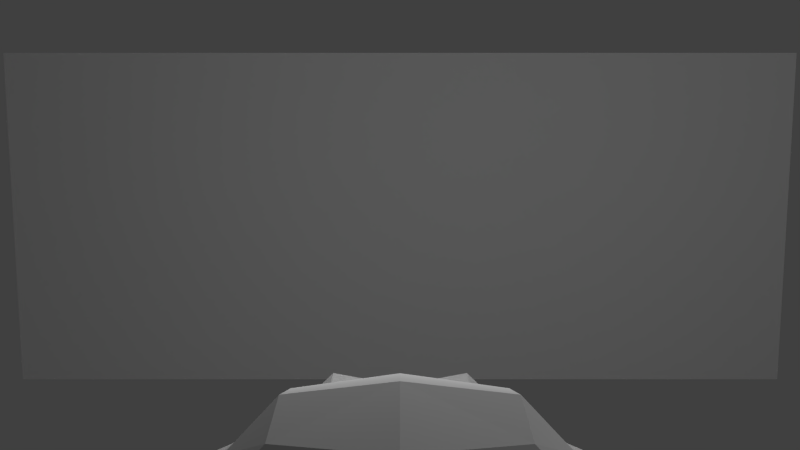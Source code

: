 # Source: quest-city.blend  (saved by Blender 2.59.0; exported with 4.5.12 LTS)
import bpy
from mathutils import Matrix  # noqa: F401  (used for matrix-valued properties, if any)

bpy.ops.wm.read_factory_settings(use_empty=True)
scene = bpy.context.scene
scene.name = 'level1'

# ---- collections
col_collection_1 = bpy.data.collections.new('Collection 1'); scene.collection.children.link(col_collection_1)
col_jewel = bpy.data.collections.new('jewel')  # instanced only; not linked into the scene
col_skybox = bpy.data.collections.new('skybox')  # instanced only; not linked into the scene
col_tiledfloor = bpy.data.collections.new('tiledfloor')  # instanced only; not linked into the scene
col_apartment = bpy.data.collections.new('apartment')  # instanced only; not linked into the scene
col_apartment_1 = bpy.data.collections.new('apartment')  # instanced only; not linked into the scene

# ---- world
world_world = bpy.data.worlds.new('World'); scene.world = world_world
world_world.color = (0.05088, 0.05088, 0.05088)
world_world.use_sun_shadow = False
world_world.sun_shadow_jitter_overblur = 0.0
world_world.cycles.sampling_method = 'MANUAL'
world_world.cycles.sample_map_resolution = 256

# ---- cameras
cam_camera = bpy.data.cameras.new('Camera')
cam_camera.clip_end = 100.0
cam_camera.lens = 35.0
cam_camera.ortho_scale = 7.314
cam_camera.dof.focus_distance = 0.0
cam_camera.dof.aperture_fstop = 128.0
cam_camera_001 = bpy.data.cameras.new('Camera.001')
cam_camera_001.clip_end = 1e+04
cam_camera_001.lens = 35.0
cam_camera_001.dof.focus_distance = 0.0
cam_camera_001.dof.aperture_fstop = 128.0

# ---- lights
light_point = bpy.data.lights.new('Point', 'POINT')
light_point.transmission_factor = 0.0
light_point.energy = 100.0
light_point.shadow_buffer_clip_start = 0.5
light_point.shadow_soft_size = 1.0
light_point.shadow_maximum_resolution = 0.006
light_point.use_absolute_resolution = True
light_point.cycles.use_multiple_importance_sampling = False
light_lamp = bpy.data.lights.new('Lamp', 'POINT')
light_lamp.transmission_factor = 0.0
light_lamp.cutoff_distance = 30.0
light_lamp.energy = 100.0
light_lamp.shadow_buffer_clip_start = 1.001
light_lamp.shadow_soft_size = 1.0
light_lamp.shadow_maximum_resolution = 0.006
light_lamp.use_absolute_resolution = True
light_lamp.cycles.use_multiple_importance_sampling = False

# ---- meshes
me_cube = bpy.data.meshes.new('Cube')
me_cube.from_pydata([(1.0, 1.0, -1.0), (1.0, -1.0, -1.0), (-1.0, -1.0, -1.0), (-1.0, 1.0, -1.0), (1.0, 1.0, 1.0), (1.0, -1.0, 1.0), (-1.0, -1.0, 1.0), (-1.0, 1.0, 1.0)], [], [(0, 1, 2, 3), (4, 7, 6, 5), (0, 4, 5, 1), (1, 5, 6, 2), (2, 6, 7, 3), (4, 0, 3, 7)])
_uv = me_cube.uv_layers.new(name='UVTex')
_uv.uv.foreach_set('vector', [0.0, 0.0, 1.0, 0.0, 1.0, 1.0, 0.0, 1.0, 0.0, 0.0, 1.0, 0.0, 1.0, 1.0, 0.0, 1.0, 0.0, 0.0, 1.0, 0.0, 1.0, 1.0, 0.0, 1.0, 1.0, 0.0, 1.0, 1.0, 0.0, 1.0, 0.0, 2.682e-07, 0.0, 0.0, 1.0, 0.0, 1.0, 1.0, 0.0, 1.0, 0.0, 0.0, 1.0, 0.0, 1.0, 1.0, 0.0, 1.0])
me_cube.use_remesh_preserve_volume = False
me_cube.use_remesh_preserve_attributes = False
me_cube.use_mirror_vertex_groups = False
me_cube.update()
me_cube_001 = bpy.data.meshes.new('Cube.001')
me_cube_001.from_pydata([(1.0, 1.0, -1.0), (1.0, -1.0, -1.0), (-1.0, -1.0, -1.0), (-1.0, 1.0, -1.0), (1.0, 1.0, 1.0), (1.0, -1.0, 1.0), (-1.0, -1.0, 1.0), (-1.0, 1.0, 1.0)], [], [(0, 1, 2, 3), (4, 7, 6, 5), (0, 4, 5, 1), (1, 5, 6, 2), (2, 6, 7, 3), (4, 0, 3, 7)])
me_cube_001.use_remesh_preserve_volume = False
me_cube_001.use_remesh_preserve_attributes = False
me_cube_001.use_mirror_vertex_groups = False
me_cube_001.update()
me_monkey = bpy.data.meshes.new('Monkey')
me_monkey.from_pydata([(0.4375, 0.1641, 0.7656), (-0.4375, 0.1641, 0.7656), (0.5, 0.09375, 0.6875), (-0.5, 0.09375, 0.6875), (0.5469, 0.05469, 0.5781), (-0.5469, 0.05469, 0.5781), (0.3516, -0.02344, 0.6172), (-0.3516, -0.02344, 0.6172), (0.3516, 0.03125, 0.7188), (-0.3516, 0.03125, 0.7188), (0.3516, 0.1328, 0.7812), (-0.3516, 0.1328, 0.7812), (0.2734, 0.1641, 0.7969), (-0.2734, 0.1641, 0.7969), (0.2031, 0.09375, 0.7422), (-0.2031, 0.09375, 0.7422), (0.1562, 0.05469, 0.6484), (-0.1562, 0.05469, 0.6484), (0.07812, 0.2422, 0.6562), (-0.07812, 0.2422, 0.6562), (0.1406, 0.2422, 0.7422), (-0.1406, 0.2422, 0.7422), (0.2422, 0.2422, 0.7969), (-0.2422, 0.2422, 0.7969), (0.2734, 0.3281, 0.7969), (-0.2734, 0.3281, 0.7969), (0.2031, 0.3906, 0.7422), (-0.2031, 0.3906, 0.7422), (0.1562, 0.4375, 0.6484), (-0.1562, 0.4375, 0.6484), (0.3516, 0.5156, 0.6172), (-0.3516, 0.5156, 0.6172), (0.3516, 0.4531, 0.7188), (-0.3516, 0.4531, 0.7188), (0.3516, 0.3594, 0.7812), (-0.3516, 0.3594, 0.7812), (0.4375, 0.3281, 0.7656), (-0.4375, 0.3281, 0.7656), (0.5, 0.3906, 0.6875), (-0.5, 0.3906, 0.6875), (0.5469, 0.4375, 0.5781), (-0.5469, 0.4375, 0.5781), (0.625, 0.2422, 0.5625), (-0.625, 0.2422, 0.5625), (0.5625, 0.2422, 0.6719), (-0.5625, 0.2422, 0.6719), (0.4688, 0.2422, 0.7578), (-0.4688, 0.2422, 0.7578), (0.4766, 0.2422, 0.7734), (-0.4766, 0.2422, 0.7734), (0.4453, 0.3359, 0.7812), (-0.4453, 0.3359, 0.7812), (0.3516, 0.375, 0.8047), (-0.3516, 0.375, 0.8047), (0.2656, 0.3359, 0.8203), (-0.2656, 0.3359, 0.8203), (0.2266, 0.2422, 0.8203), (-0.2266, 0.2422, 0.8203), (0.2656, 0.1562, 0.8203), (-0.2656, 0.1562, 0.8203), (0.3516, 0.2422, 0.8281), (-0.3516, 0.2422, 0.8281), (0.3516, 0.1172, 0.8047), (-0.3516, 0.1172, 0.8047), (0.4453, 0.1562, 0.7812), (-0.4453, 0.1562, 0.7812), (0.0, 0.4297, 0.7422), (0.0, 0.3516, 0.8203), (0.0, -0.6797, 0.7344), (0.0, -0.3203, 0.7812), (0.0, -0.1875, 0.7969), (0.0, -0.7734, 0.7188), (0.0, 0.4062, 0.6016), (0.0, 0.5703, 0.5703), (0.0, 0.8984, -0.5469), (0.0, 0.5625, -0.8516), (0.0, 0.07031, -0.8281), (0.0, -0.3828, -0.3516), (0.2031, -0.1875, 0.5625), (-0.2031, -0.1875, 0.5625), (0.3125, -0.4375, 0.5703), (-0.3125, -0.4375, 0.5703), (0.3516, -0.6953, 0.5703), (-0.3516, -0.6953, 0.5703), (0.3672, -0.8906, 0.5312), (-0.3672, -0.8906, 0.5312), (0.3281, -0.9453, 0.5234), (-0.3281, -0.9453, 0.5234), (0.1797, -0.9688, 0.5547), (-0.1797, -0.9688, 0.5547), (0.0, -0.9844, 0.5781), (0.4375, -0.1406, 0.5312), (-0.4375, -0.1406, 0.5312), (0.6328, -0.03906, 0.5391), (-0.6328, -0.03906, 0.5391), (0.8281, 0.1484, 0.4453), (-0.8281, 0.1484, 0.4453), (0.8594, 0.4297, 0.5938), (-0.8594, 0.4297, 0.5938), (0.7109, 0.4844, 0.625), (-0.7109, 0.4844, 0.625), (0.4922, 0.6016, 0.6875), (-0.4922, 0.6016, 0.6875), (0.3203, 0.7578, 0.7344), (-0.3203, 0.7578, 0.7344), (0.1562, 0.7188, 0.7578), (-0.1562, 0.7188, 0.7578), (0.0625, 0.4922, 0.75), (-0.0625, 0.4922, 0.75), (0.1641, 0.4141, 0.7734), (-0.1641, 0.4141, 0.7734), (0.125, 0.3047, 0.7656), (-0.125, 0.3047, 0.7656), (0.2031, 0.09375, 0.7422), (-0.2031, 0.09375, 0.7422), (0.375, 0.01562, 0.7031), (-0.375, 0.01562, 0.7031), (0.4922, 0.0625, 0.6719), (-0.4922, 0.0625, 0.6719), (0.625, 0.1875, 0.6484), (-0.625, 0.1875, 0.6484), (0.6406, 0.2969, 0.6484), (-0.6406, 0.2969, 0.6484), (0.6016, 0.375, 0.6641), (-0.6016, 0.375, 0.6641), (0.4297, 0.4375, 0.7188), (-0.4297, 0.4375, 0.7188), (0.25, 0.4688, 0.7578), (-0.25, 0.4688, 0.7578), (0.0, -0.7656, 0.7344), (0.1094, -0.7188, 0.7344), (-0.1094, -0.7188, 0.7344), (0.1172, -0.8359, 0.7109), (-0.1172, -0.8359, 0.7109), (0.0625, -0.8828, 0.6953), (-0.0625, -0.8828, 0.6953), (0.0, -0.8906, 0.6875), (0.0, -0.1953, 0.75), (0.0, -0.1406, 0.7422), (0.1016, -0.1484, 0.7422), (-0.1016, -0.1484, 0.7422), (0.125, -0.2266, 0.75), (-0.125, -0.2266, 0.75), (0.08594, -0.2891, 0.7422), (-0.08594, -0.2891, 0.7422), (0.3984, -0.04688, 0.6719), (-0.3984, -0.04688, 0.6719), (0.6172, 0.05469, 0.625), (-0.6172, 0.05469, 0.625), (0.7266, 0.2031, 0.6016), (-0.7266, 0.2031, 0.6016), (0.7422, 0.375, 0.6562), (-0.7422, 0.375, 0.6562), (0.6875, 0.4141, 0.7266), (-0.6875, 0.4141, 0.7266), (0.4375, 0.5469, 0.7969), (-0.4375, 0.5469, 0.7969), (0.3125, 0.6406, 0.8359), (-0.3125, 0.6406, 0.8359), (0.2031, 0.6172, 0.8516), (-0.2031, 0.6172, 0.8516), (0.1016, 0.4297, 0.8438), (-0.1016, 0.4297, 0.8438), (0.125, -0.1016, 0.8125), (-0.125, -0.1016, 0.8125), (0.2109, -0.4453, 0.7109), (-0.2109, -0.4453, 0.7109), (0.25, -0.7031, 0.6875), (-0.25, -0.7031, 0.6875), (0.2656, -0.8203, 0.6641), (-0.2656, -0.8203, 0.6641), (0.2344, -0.9141, 0.6328), (-0.2344, -0.9141, 0.6328), (0.1641, -0.9297, 0.6328), (-0.1641, -0.9297, 0.6328), (0.0, -0.9453, 0.6406), (0.0, 0.04688, 0.7266), (0.0, 0.2109, 0.7656), (0.3281, 0.4766, 0.7422), (-0.3281, 0.4766, 0.7422), (0.1641, 0.1406, 0.75), (-0.1641, 0.1406, 0.75), (0.1328, 0.2109, 0.7578), (-0.1328, 0.2109, 0.7578), (0.1172, -0.6875, 0.7344), (-0.1172, -0.6875, 0.7344), (0.07812, -0.4453, 0.75), (-0.07812, -0.4453, 0.75), (0.0, -0.4453, 0.75), (0.0, -0.3281, 0.7422), (0.09375, -0.2734, 0.7812), (-0.09375, -0.2734, 0.7812), (0.1328, -0.2266, 0.7969), (-0.1328, -0.2266, 0.7969), (0.1094, -0.1328, 0.7812), (-0.1094, -0.1328, 0.7812), (0.03906, -0.125, 0.7812), (-0.03906, -0.125, 0.7812), (0.0, -0.2031, 0.8281), (0.04688, -0.1484, 0.8125), (-0.04688, -0.1484, 0.8125), (0.09375, -0.1562, 0.8125), (-0.09375, -0.1562, 0.8125), (0.1094, -0.2266, 0.8281), (-0.1094, -0.2266, 0.8281), (0.07812, -0.25, 0.8047), (-0.07812, -0.25, 0.8047), (0.0, -0.2891, 0.8047), (0.2578, -0.3125, 0.5547), (-0.2578, -0.3125, 0.5547), (0.1641, -0.2422, 0.7109), (-0.1641, -0.2422, 0.7109), (0.1797, -0.3125, 0.7109), (-0.1797, -0.3125, 0.7109), (0.2344, -0.25, 0.5547), (-0.2344, -0.25, 0.5547), (0.0, -0.875, 0.6875), (0.04688, -0.8672, 0.6875), (-0.04688, -0.8672, 0.6875), (0.09375, -0.8203, 0.7109), (-0.09375, -0.8203, 0.7109), (0.09375, -0.7422, 0.7266), (-0.09375, -0.7422, 0.7266), (0.0, -0.7812, 0.6562), (0.09375, -0.75, 0.6641), (-0.09375, -0.75, 0.6641), (0.09375, -0.8125, 0.6406), (-0.09375, -0.8125, 0.6406), (0.04688, -0.8516, 0.6328), (-0.04688, -0.8516, 0.6328), (0.0, -0.8594, 0.6328), (0.1719, 0.2188, 0.7812), (-0.1719, 0.2188, 0.7812), (0.1875, 0.1562, 0.7734), (-0.1875, 0.1562, 0.7734), (0.3359, 0.4297, 0.7578), (-0.3359, 0.4297, 0.7578), (0.2734, 0.4219, 0.7734), (-0.2734, 0.4219, 0.7734), (0.4219, 0.3984, 0.7734), (-0.4219, 0.3984, 0.7734), (0.5625, 0.3516, 0.6953), (-0.5625, 0.3516, 0.6953), (0.5859, 0.2891, 0.6875), (-0.5859, 0.2891, 0.6875), (0.5781, 0.1953, 0.6797), (-0.5781, 0.1953, 0.6797), (0.4766, 0.1016, 0.7188), (-0.4766, 0.1016, 0.7188), (0.375, 0.0625, 0.7422), (-0.375, 0.0625, 0.7422), (0.2266, 0.1094, 0.7812), (-0.2266, 0.1094, 0.7812), (0.1797, 0.2969, 0.7812), (-0.1797, 0.2969, 0.7812), (0.2109, 0.375, 0.7812), (-0.2109, 0.375, 0.7812), (0.2344, 0.3594, 0.7578), (-0.2344, 0.3594, 0.7578), (0.1953, 0.2969, 0.7578), (-0.1953, 0.2969, 0.7578), (0.2422, 0.125, 0.7578), (-0.2422, 0.125, 0.7578), (0.375, 0.08594, 0.7266), (-0.375, 0.08594, 0.7266), (0.4609, 0.1172, 0.7031), (-0.4609, 0.1172, 0.7031), (0.5469, 0.2109, 0.6719), (-0.5469, 0.2109, 0.6719), (0.5547, 0.2812, 0.6719), (-0.5547, 0.2812, 0.6719), (0.5312, 0.3359, 0.6797), (-0.5312, 0.3359, 0.6797), (0.4141, 0.3906, 0.75), (-0.4141, 0.3906, 0.75), (0.2812, 0.3984, 0.7656), (-0.2812, 0.3984, 0.7656), (0.3359, 0.4062, 0.75), (-0.3359, 0.4062, 0.75), (0.2031, 0.1719, 0.75), (-0.2031, 0.1719, 0.75), (0.1953, 0.2266, 0.75), (-0.1953, 0.2266, 0.75), (0.1094, 0.4609, 0.6094), (-0.1094, 0.4609, 0.6094), (0.1953, 0.6641, 0.6172), (-0.1953, 0.6641, 0.6172), (0.3359, 0.6875, 0.5938), (-0.3359, 0.6875, 0.5938), (0.4844, 0.5547, 0.5547), (-0.4844, 0.5547, 0.5547), (0.6797, 0.4531, 0.4922), (-0.6797, 0.4531, 0.4922), (0.7969, 0.4062, 0.4609), (-0.7969, 0.4062, 0.4609), (0.7734, 0.1641, 0.375), (-0.7734, 0.1641, 0.375), (0.6016, 0.0, 0.4141), (-0.6016, 0.0, 0.4141), (0.4375, -0.09375, 0.4688), (-0.4375, -0.09375, 0.4688), (0.0, 0.8984, 0.2891), (0.0, 0.9844, -0.07812), (0.0, -0.1953, -0.6719), (0.0, -0.4609, 0.1875), (0.0, -0.9766, 0.4609), (0.0, -0.8047, 0.3438), (0.0, -0.5703, 0.3203), (0.0, -0.4844, 0.2812), (0.8516, 0.2344, 0.05469), (-0.8516, 0.2344, 0.05469), (0.8594, 0.3203, -0.04688), (-0.8594, 0.3203, -0.04688), (0.7734, 0.2656, -0.4375), (-0.7734, 0.2656, -0.4375), (0.4609, 0.4375, -0.7031), (-0.4609, 0.4375, -0.7031), (0.7344, -0.04688, 0.07031), (-0.7344, -0.04688, 0.07031), (0.5938, -0.125, -0.1641), (-0.5938, -0.125, -0.1641), (0.6406, -0.007812, -0.4297), (-0.6406, -0.007812, -0.4297), (0.3359, 0.05469, -0.6641), (-0.3359, 0.05469, -0.6641), (0.2344, -0.3516, 0.4062), (-0.2344, -0.3516, 0.4062), (0.1797, -0.4141, 0.2578), (-0.1797, -0.4141, 0.2578), (0.2891, -0.7109, 0.3828), (-0.2891, -0.7109, 0.3828), (0.25, -0.5, 0.3906), (-0.25, -0.5, 0.3906), (0.3281, -0.9141, 0.3984), (-0.3281, -0.9141, 0.3984), (0.1406, -0.7578, 0.3672), (-0.1406, -0.7578, 0.3672), (0.125, -0.5391, 0.3594), (-0.125, -0.5391, 0.3594), (0.1641, -0.9453, 0.4375), (-0.1641, -0.9453, 0.4375), (0.2188, -0.2812, 0.4297), (-0.2188, -0.2812, 0.4297), (0.2109, -0.2266, 0.4688), (-0.2109, -0.2266, 0.4688), (0.2031, -0.1719, 0.5), (-0.2031, -0.1719, 0.5), (0.2109, -0.3906, 0.1641), (-0.2109, -0.3906, 0.1641), (0.2969, -0.3125, -0.2656), (-0.2969, -0.3125, -0.2656), (0.3438, -0.1484, -0.5391), (-0.3438, -0.1484, -0.5391), (0.4531, 0.8672, -0.3828), (-0.4531, 0.8672, -0.3828), (0.4531, 0.9297, -0.07031), (-0.4531, 0.9297, -0.07031), (0.4531, 0.8516, 0.2344), (-0.4531, 0.8516, 0.2344), (0.4609, 0.5234, 0.4297), (-0.4609, 0.5234, 0.4297), (0.7266, 0.4062, 0.3359), (-0.7266, 0.4062, 0.3359), (0.6328, 0.4531, 0.2812), (-0.6328, 0.4531, 0.2812), (0.6406, 0.7031, 0.05469), (-0.6406, 0.7031, 0.05469), (0.7969, 0.5625, 0.125), (-0.7969, 0.5625, 0.125), (0.7969, 0.6172, -0.1172), (-0.7969, 0.6172, -0.1172), (0.6406, 0.75, -0.1953), (-0.6406, 0.75, -0.1953), (0.6406, 0.6797, -0.4453), (-0.6406, 0.6797, -0.4453), (0.7969, 0.5391, -0.3594), (-0.7969, 0.5391, -0.3594), (0.6172, 0.3281, -0.5859), (-0.6172, 0.3281, -0.5859), (0.4844, 0.02344, -0.5469), (-0.4844, 0.02344, -0.5469), (0.8203, 0.3281, -0.2031), (-0.8203, 0.3281, -0.2031), (0.4062, -0.1719, 0.1484), (-0.4062, -0.1719, 0.1484), (0.4297, -0.1953, -0.2109), (-0.4297, -0.1953, -0.2109), (0.8906, 0.4062, -0.2344), (-0.8906, 0.4062, -0.2344), (0.7734, -0.1406, -0.125), (-0.7734, -0.1406, -0.125), (1.039, -0.1016, -0.3281), (-1.039, -0.1016, -0.3281), (1.281, 0.05469, -0.4297), (-1.281, 0.05469, -0.4297), (1.352, 0.3203, -0.4219), (-1.352, 0.3203, -0.4219), (1.234, 0.5078, -0.4219), (-1.234, 0.5078, -0.4219), (1.023, 0.4766, -0.3125), (-1.023, 0.4766, -0.3125), (1.016, 0.4141, -0.2891), (-1.016, 0.4141, -0.2891), (1.188, 0.4375, -0.3906), (-1.188, 0.4375, -0.3906), (1.266, 0.2891, -0.4062), (-1.266, 0.2891, -0.4062), (1.211, 0.07812, -0.4062), (-1.211, 0.07812, -0.4062), (1.031, -0.03906, -0.3047), (-1.031, -0.03906, -0.3047), (0.8281, -0.07031, -0.1328), (-0.8281, -0.07031, -0.1328), (0.9219, 0.3594, -0.2188), (-0.9219, 0.3594, -0.2188), (0.9453, 0.3047, -0.2891), (-0.9453, 0.3047, -0.2891), (0.8828, -0.02344, -0.2109), (-0.8828, -0.02344, -0.2109), (1.039, 0.0, -0.3672), (-1.039, 0.0, -0.3672), (1.188, 0.09375, -0.4453), (-1.188, 0.09375, -0.4453), (1.234, 0.25, -0.4453), (-1.234, 0.25, -0.4453), (1.172, 0.3594, -0.4375), (-1.172, 0.3594, -0.4375), (1.023, 0.3438, -0.3594), (-1.023, 0.3438, -0.3594), (0.8438, 0.2891, -0.2109), (-0.8438, 0.2891, -0.2109), (0.8359, 0.1719, -0.2734), (-0.8359, 0.1719, -0.2734), (0.7578, 0.09375, -0.2734), (-0.7578, 0.09375, -0.2734), (0.8203, 0.08594, -0.2734), (-0.8203, 0.08594, -0.2734), (0.8438, 0.01562, -0.2734), (-0.8438, 0.01562, -0.2734), (0.8125, -0.01562, -0.2734), (-0.8125, -0.01562, -0.2734), (0.7266, 0.0, -0.07031), (-0.7266, 0.0, -0.07031), (0.7188, -0.02344, -0.1719), (-0.7188, -0.02344, -0.1719), (0.7188, 0.03906, -0.1875), (-0.7188, 0.03906, -0.1875), (0.7969, 0.2031, -0.2109), (-0.7969, 0.2031, -0.2109), (0.8906, 0.2422, -0.2656), (-0.8906, 0.2422, -0.2656), (0.8906, 0.2344, -0.3203), (-0.8906, 0.2344, -0.3203), (0.8125, -0.01562, -0.3203), (-0.8125, -0.01562, -0.3203), (0.8516, 0.01562, -0.3203), (-0.8516, 0.01562, -0.3203), (0.8281, 0.07812, -0.3203), (-0.8281, 0.07812, -0.3203), (0.7656, 0.09375, -0.3203), (-0.7656, 0.09375, -0.3203), (0.8438, 0.1719, -0.3203), (-0.8438, 0.1719, -0.3203), (1.039, 0.3281, -0.4141), (-1.039, 0.3281, -0.4141), (1.188, 0.3438, -0.4844), (-1.188, 0.3438, -0.4844), (1.258, 0.2422, -0.4922), (-1.258, 0.2422, -0.4922), (1.211, 0.08594, -0.4844), (-1.211, 0.08594, -0.4844), (1.047, 0.0, -0.4219), (-1.047, 0.0, -0.4219), (0.8828, -0.01562, -0.2656), (-0.8828, -0.01562, -0.2656), (0.9531, 0.2891, -0.3438), (-0.9531, 0.2891, -0.3438), (0.8906, 0.1094, -0.3281), (-0.8906, 0.1094, -0.3281), (0.9375, 0.0625, -0.3359), (-0.9375, 0.0625, -0.3359), (1.0, 0.125, -0.3672), (-1.0, 0.125, -0.3672), (0.9609, 0.1719, -0.3516), (-0.9609, 0.1719, -0.3516), (1.016, 0.2344, -0.375), (-1.016, 0.2344, -0.375), (1.055, 0.1875, -0.3828), (-1.055, 0.1875, -0.3828), (1.109, 0.2109, -0.3906), (-1.109, 0.2109, -0.3906), (1.086, 0.2734, -0.3906), (-1.086, 0.2734, -0.3906), (1.023, 0.4375, -0.4844), (-1.023, 0.4375, -0.4844), (1.25, 0.4688, -0.5469), (-1.25, 0.4688, -0.5469), (1.367, 0.2969, -0.5), (-1.367, 0.2969, -0.5), (1.312, 0.05469, -0.5312), (-1.312, 0.05469, -0.5312), (1.039, -0.08594, -0.4922), (-1.039, -0.08594, -0.4922), (0.7891, -0.125, -0.3281), (-0.7891, -0.125, -0.3281), (0.8594, 0.3828, -0.3828), (-0.8594, 0.3828, -0.3828)], [], [(46, 0, 2, 44), (3, 1, 47, 45), (44, 2, 4, 42), (5, 3, 45, 43), (2, 8, 6, 4), (7, 9, 3, 5), (0, 10, 8, 2), (9, 11, 1, 3), (10, 12, 14, 8), (15, 13, 11, 9), (8, 14, 16, 6), (17, 15, 9, 7), (14, 20, 18, 16), (19, 21, 15, 17), (12, 22, 20, 14), (21, 23, 13, 15), (22, 24, 26, 20), (27, 25, 23, 21), (20, 26, 28, 18), (29, 27, 21, 19), (26, 32, 30, 28), (31, 33, 27, 29), (24, 34, 32, 26), (33, 35, 25, 27), (34, 36, 38, 32), (39, 37, 35, 33), (32, 38, 40, 30), (41, 39, 33, 31), (38, 44, 42, 40), (43, 45, 39, 41), (36, 46, 44, 38), (45, 47, 37, 39), (46, 36, 50, 48), (51, 37, 47, 49), (36, 34, 52, 50), (53, 35, 37, 51), (34, 24, 54, 52), (55, 25, 35, 53), (24, 22, 56, 54), (57, 23, 25, 55), (22, 12, 58, 56), (59, 13, 23, 57), (12, 10, 62, 58), (63, 11, 13, 59), (10, 0, 64, 62), (65, 1, 11, 63), (0, 46, 48, 64), (49, 47, 1, 65), (60, 64, 48), (49, 65, 61), (62, 64, 60), (61, 65, 63), (60, 58, 62), (63, 59, 61), (60, 56, 58), (59, 57, 61), (60, 54, 56), (57, 55, 61), (60, 52, 54), (55, 53, 61), (60, 50, 52), (53, 51, 61), (60, 48, 50), (51, 49, 61), (88, 173, 175, 90), (175, 174, 89, 90), (86, 171, 173, 88), (174, 172, 87, 89), (84, 169, 171, 86), (172, 170, 85, 87), (82, 167, 169, 84), (170, 168, 83, 85), (80, 165, 167, 82), (168, 166, 81, 83), (78, 91, 145, 163), (146, 92, 79, 164), (91, 93, 147, 145), (148, 94, 92, 146), (93, 95, 149, 147), (150, 96, 94, 148), (95, 97, 151, 149), (152, 98, 96, 150), (97, 99, 153, 151), (154, 100, 98, 152), (99, 101, 155, 153), (156, 102, 100, 154), (101, 103, 157, 155), (158, 104, 102, 156), (103, 105, 159, 157), (160, 106, 104, 158), (105, 107, 161, 159), (162, 108, 106, 160), (107, 66, 67, 161), (67, 66, 108, 162), (109, 127, 159, 161), (160, 128, 110, 162), (127, 178, 157, 159), (158, 179, 128, 160), (125, 155, 157, 178), (158, 156, 126, 179), (123, 153, 155, 125), (156, 154, 124, 126), (121, 151, 153, 123), (154, 152, 122, 124), (119, 149, 151, 121), (152, 150, 120, 122), (117, 147, 149, 119), (150, 148, 118, 120), (115, 145, 147, 117), (148, 146, 116, 118), (113, 163, 145, 115), (146, 164, 114, 116), (113, 180, 176, 163), (176, 181, 114, 164), (109, 161, 67, 111), (67, 162, 110, 112), (111, 67, 177, 182), (177, 67, 112, 183), (176, 180, 182, 177), (183, 181, 176, 177), (134, 136, 175, 173), (175, 136, 135, 174), (132, 134, 173, 171), (174, 135, 133, 172), (130, 132, 171, 169), (172, 133, 131, 170), (165, 186, 184, 167), (185, 187, 166, 168), (130, 169, 167, 184), (168, 170, 131, 185), (143, 189, 188, 186), (188, 189, 144, 187), (184, 186, 188, 68), (188, 187, 185, 68), (129, 130, 184, 68), (185, 131, 129, 68), (141, 192, 190, 143), (191, 193, 142, 144), (139, 194, 192, 141), (193, 195, 140, 142), (138, 196, 194, 139), (195, 197, 138, 140), (137, 70, 196, 138), (197, 70, 137, 138), (189, 143, 190, 69), (191, 144, 189, 69), (69, 190, 205, 207), (206, 191, 69, 207), (70, 198, 199, 196), (200, 198, 70, 197), (196, 199, 201, 194), (202, 200, 197, 195), (194, 201, 203, 192), (204, 202, 195, 193), (192, 203, 205, 190), (206, 204, 193, 191), (198, 203, 201, 199), (202, 204, 198, 200), (198, 207, 205, 203), (206, 207, 198, 204), (138, 139, 163, 176), (164, 140, 138, 176), (139, 141, 210, 163), (211, 142, 140, 164), (141, 143, 212, 210), (213, 144, 142, 211), (143, 186, 165, 212), (166, 187, 144, 213), (80, 208, 212, 165), (213, 209, 81, 166), (208, 214, 210, 212), (211, 215, 209, 213), (78, 163, 210, 214), (211, 164, 79, 215), (130, 129, 71, 221), (71, 129, 131, 222), (132, 130, 221, 219), (222, 131, 133, 220), (134, 132, 219, 217), (220, 133, 135, 218), (136, 134, 217, 216), (218, 135, 136, 216), (216, 217, 228, 230), (229, 218, 216, 230), (217, 219, 226, 228), (227, 220, 218, 229), (219, 221, 224, 226), (225, 222, 220, 227), (221, 71, 223, 224), (223, 71, 222, 225), (223, 230, 228, 224), (229, 230, 223, 225), (224, 228, 226), (227, 229, 225), (182, 180, 233, 231), (234, 181, 183, 232), (111, 182, 231, 253), (232, 183, 112, 254), (109, 111, 253, 255), (254, 112, 110, 256), (180, 113, 251, 233), (252, 114, 181, 234), (113, 115, 249, 251), (250, 116, 114, 252), (115, 117, 247, 249), (248, 118, 116, 250), (117, 119, 245, 247), (246, 120, 118, 248), (119, 121, 243, 245), (244, 122, 120, 246), (121, 123, 241, 243), (242, 124, 122, 244), (123, 125, 239, 241), (240, 126, 124, 242), (125, 178, 235, 239), (236, 179, 126, 240), (178, 127, 237, 235), (238, 128, 179, 236), (127, 109, 255, 237), (256, 110, 128, 238), (237, 255, 257, 275), (258, 256, 238, 276), (235, 237, 275, 277), (276, 238, 236, 278), (239, 235, 277, 273), (278, 236, 240, 274), (241, 239, 273, 271), (274, 240, 242, 272), (243, 241, 271, 269), (272, 242, 244, 270), (245, 243, 269, 267), (270, 244, 246, 268), (247, 245, 267, 265), (268, 246, 248, 266), (249, 247, 265, 263), (266, 248, 250, 264), (251, 249, 263, 261), (264, 250, 252, 262), (233, 251, 261, 279), (262, 252, 234, 280), (255, 253, 259, 257), (260, 254, 256, 258), (253, 231, 281, 259), (282, 232, 254, 260), (231, 233, 279, 281), (280, 234, 232, 282), (66, 107, 283, 72), (284, 108, 66, 72), (107, 105, 285, 283), (286, 106, 108, 284), (105, 103, 287, 285), (288, 104, 106, 286), (103, 101, 289, 287), (290, 102, 104, 288), (101, 99, 291, 289), (292, 100, 102, 290), (99, 97, 293, 291), (294, 98, 100, 292), (97, 95, 295, 293), (296, 96, 98, 294), (95, 93, 297, 295), (298, 94, 96, 296), (93, 91, 299, 297), (300, 92, 94, 298), (307, 308, 327, 337), (328, 308, 307, 338), (306, 307, 337, 335), (338, 307, 306, 336), (305, 306, 335, 339), (336, 306, 305, 340), (88, 90, 305, 339), (305, 90, 89, 340), (86, 88, 339, 333), (340, 89, 87, 334), (84, 86, 333, 329), (334, 87, 85, 330), (82, 84, 329, 331), (330, 85, 83, 332), (329, 335, 337, 331), (338, 336, 330, 332), (329, 333, 339, 335), (340, 334, 330, 336), (325, 331, 337, 327), (338, 332, 326, 328), (80, 82, 331, 325), (332, 83, 81, 326), (208, 341, 343, 214), (344, 342, 209, 215), (80, 325, 341, 208), (342, 326, 81, 209), (78, 214, 343, 345), (344, 215, 79, 346), (78, 345, 299, 91), (300, 346, 79, 92), (76, 323, 351, 303), (352, 324, 76, 303), (303, 351, 349, 77), (350, 352, 303, 77), (77, 349, 347, 304), (348, 350, 77, 304), (304, 347, 327, 308), (328, 348, 304, 308), (325, 327, 347, 341), (348, 328, 326, 342), (295, 297, 317, 309), (318, 298, 296, 310), (75, 315, 323, 76), (324, 316, 75, 76), (301, 357, 355, 302), (356, 358, 301, 302), (302, 355, 353, 74), (354, 356, 302, 74), (74, 353, 315, 75), (316, 354, 74, 75), (291, 293, 361, 363), (362, 294, 292, 364), (363, 361, 367, 365), (368, 362, 364, 366), (365, 367, 369, 371), (370, 368, 366, 372), (371, 369, 375, 373), (376, 370, 372, 374), (313, 377, 373, 375), (374, 378, 314, 376), (315, 353, 373, 377), (374, 354, 316, 378), (353, 355, 371, 373), (372, 356, 354, 374), (355, 357, 365, 371), (366, 358, 356, 372), (357, 359, 363, 365), (364, 360, 358, 366), (289, 291, 363, 359), (364, 292, 290, 360), (73, 359, 357, 301), (358, 360, 73, 301), (283, 285, 287, 289), (288, 286, 284, 290), (283, 289, 359, 73), (360, 290, 284, 73), (72, 283, 73), (73, 284, 72), (293, 295, 309, 361), (310, 296, 294, 362), (309, 311, 367, 361), (368, 312, 310, 362), (311, 381, 369, 367), (370, 382, 312, 368), (313, 375, 369, 381), (370, 376, 314, 382), (347, 349, 385, 383), (386, 350, 348, 384), (317, 383, 385, 319), (386, 384, 318, 320), (297, 299, 383, 317), (384, 300, 298, 318), (299, 343, 341, 383), (342, 344, 300, 384), (341, 347, 383), (384, 348, 342), (299, 345, 343), (344, 346, 300), (313, 321, 379, 377), (380, 322, 314, 378), (315, 377, 379, 323), (380, 378, 316, 324), (319, 385, 379, 321), (380, 386, 320, 322), (349, 351, 379, 385), (380, 352, 350, 386), (323, 379, 351), (352, 380, 324), (399, 387, 413, 401), (414, 388, 400, 402), (399, 401, 403, 397), (404, 402, 400, 398), (397, 403, 405, 395), (406, 404, 398, 396), (395, 405, 407, 393), (408, 406, 396, 394), (393, 407, 409, 391), (410, 408, 394, 392), (391, 409, 411, 389), (412, 410, 392, 390), (409, 419, 417, 411), (418, 420, 410, 412), (407, 421, 419, 409), (420, 422, 408, 410), (405, 423, 421, 407), (422, 424, 406, 408), (403, 425, 423, 405), (424, 426, 404, 406), (401, 427, 425, 403), (426, 428, 402, 404), (401, 413, 415, 427), (416, 414, 402, 428), (317, 319, 443, 441), (444, 320, 318, 442), (319, 389, 411, 443), (412, 390, 320, 444), (309, 317, 441, 311), (442, 318, 310, 312), (381, 429, 413, 387), (414, 430, 382, 388), (411, 417, 439, 443), (440, 418, 412, 444), (437, 445, 443, 439), (444, 446, 438, 440), (433, 445, 437, 435), (438, 446, 434, 436), (431, 447, 445, 433), (446, 448, 432, 434), (429, 447, 431, 449), (432, 448, 430, 450), (413, 429, 449, 415), (450, 430, 414, 416), (311, 447, 429, 381), (430, 448, 312, 382), (311, 441, 445, 447), (446, 442, 312, 448), (441, 443, 445), (446, 444, 442), (415, 449, 451, 475), (452, 450, 416, 476), (449, 431, 461, 451), (462, 432, 450, 452), (431, 433, 459, 461), (460, 434, 432, 462), (433, 435, 457, 459), (458, 436, 434, 460), (435, 437, 455, 457), (456, 438, 436, 458), (437, 439, 453, 455), (454, 440, 438, 456), (439, 417, 473, 453), (474, 418, 440, 454), (427, 415, 475, 463), (476, 416, 428, 464), (425, 427, 463, 465), (464, 428, 426, 466), (423, 425, 465, 467), (466, 426, 424, 468), (421, 423, 467, 469), (468, 424, 422, 470), (419, 421, 469, 471), (470, 422, 420, 472), (417, 419, 471, 473), (472, 420, 418, 474), (457, 455, 479, 477), (480, 456, 458, 478), (477, 479, 481, 483), (482, 480, 478, 484), (483, 481, 487, 485), (488, 482, 484, 486), (485, 487, 489, 491), (490, 488, 486, 492), (463, 475, 485, 491), (486, 476, 464, 492), (451, 483, 485, 475), (486, 484, 452, 476), (451, 461, 477, 483), (478, 462, 452, 484), (457, 477, 461, 459), (462, 478, 458, 460), (453, 473, 479, 455), (480, 474, 454, 456), (471, 481, 479, 473), (480, 482, 472, 474), (469, 487, 481, 471), (482, 488, 470, 472), (467, 489, 487, 469), (488, 490, 468, 470), (465, 491, 489, 467), (490, 492, 466, 468), (463, 491, 465), (466, 492, 464), (391, 389, 503, 501), (504, 390, 392, 502), (393, 391, 501, 499), (502, 392, 394, 500), (395, 393, 499, 497), (500, 394, 396, 498), (397, 395, 497, 495), (498, 396, 398, 496), (399, 397, 495, 493), (496, 398, 400, 494), (387, 399, 493, 505), (494, 400, 388, 506), (493, 501, 503, 505), (504, 502, 494, 506), (493, 495, 499, 501), (500, 496, 494, 502), (495, 497, 499), (500, 498, 496), (313, 381, 387, 505), (388, 382, 314, 506), (313, 505, 503, 321), (504, 506, 314, 322), (319, 321, 503, 389), (504, 322, 320, 390)])
me_monkey.use_remesh_preserve_volume = False
me_monkey.use_remesh_preserve_attributes = False
me_monkey.use_mirror_vertex_groups = False
me_monkey.update()

# ---- objects
ob_point = bpy.data.objects.new('Point', light_point)
ob_cube = bpy.data.objects.new('Cube', me_cube)
ob_lamp = bpy.data.objects.new('Lamp', light_lamp)
ob_camera = bpy.data.objects.new('Camera', cam_camera)
ob_avatar = bpy.data.objects.new('avatar', me_cube_001)
ob_avatarcam = bpy.data.objects.new('avatarcam', cam_camera_001)
ob_monkey = bpy.data.objects.new('Monkey', me_monkey)
ob_jewel_005 = bpy.data.objects.new('jewel.005', None)
ob_jewel_004 = bpy.data.objects.new('jewel.004', None)
ob_jewel_003 = bpy.data.objects.new('jewel.003', None)
ob_jewel_002 = bpy.data.objects.new('jewel.002', None)
ob_jewel_001 = bpy.data.objects.new('jewel.001', None)
ob_jewel = bpy.data.objects.new('jewel', None)
ob_skybox = bpy.data.objects.new('skybox', None)
ob_tiledfloor_025 = bpy.data.objects.new('tiledfloor.025', None)
ob_tiledfloor_024 = bpy.data.objects.new('tiledfloor.024', None)
ob_tiledfloor_023 = bpy.data.objects.new('tiledfloor.023', None)
ob_tiledfloor_022 = bpy.data.objects.new('tiledfloor.022', None)
ob_tiledfloor_021 = bpy.data.objects.new('tiledfloor.021', None)
ob_tiledfloor_020 = bpy.data.objects.new('tiledfloor.020', None)
ob_tiledfloor_019 = bpy.data.objects.new('tiledfloor.019', None)
ob_tiledfloor_018 = bpy.data.objects.new('tiledfloor.018', None)
ob_tiledfloor_017 = bpy.data.objects.new('tiledfloor.017', None)
ob_tiledfloor_016 = bpy.data.objects.new('tiledfloor.016', None)
ob_tiledfloor_015 = bpy.data.objects.new('tiledfloor.015', None)
ob_tiledfloor_014 = bpy.data.objects.new('tiledfloor.014', None)
ob_tiledfloor_013 = bpy.data.objects.new('tiledfloor.013', None)
ob_tiledfloor_012 = bpy.data.objects.new('tiledfloor.012', None)
ob_tiledfloor_011 = bpy.data.objects.new('tiledfloor.011', None)
ob_tiledfloor_010 = bpy.data.objects.new('tiledfloor.010', None)
ob_tiledfloor_009 = bpy.data.objects.new('tiledfloor.009', None)
ob_tiledfloor_008 = bpy.data.objects.new('tiledfloor.008', None)
ob_tiledfloor_007 = bpy.data.objects.new('tiledfloor.007', None)
ob_tiledfloor_006 = bpy.data.objects.new('tiledfloor.006', None)
ob_tiledfloor_005 = bpy.data.objects.new('tiledfloor.005', None)
ob_tiledfloor_004 = bpy.data.objects.new('tiledfloor.004', None)
ob_tiledfloor_003 = bpy.data.objects.new('tiledfloor.003', None)
ob_tiledfloor_002 = bpy.data.objects.new('tiledfloor.002', None)
ob_tiledfloor_001 = bpy.data.objects.new('tiledfloor.001', None)
ob_tiledfloor = bpy.data.objects.new('tiledfloor', None)
ob_apartment_025 = bpy.data.objects.new('apartment.025', None)
ob_apartment_024 = bpy.data.objects.new('apartment.024', None)
ob_apartment_023 = bpy.data.objects.new('apartment.023', None)
ob_apartment_022 = bpy.data.objects.new('apartment.022', None)
ob_apartment_021 = bpy.data.objects.new('apartment.021', None)
ob_apartment_020 = bpy.data.objects.new('apartment.020', None)
ob_apartment_019 = bpy.data.objects.new('apartment.019', None)
ob_apartment_018 = bpy.data.objects.new('apartment.018', None)
ob_apartment_017 = bpy.data.objects.new('apartment.017', None)
ob_apartment_016 = bpy.data.objects.new('apartment.016', None)
ob_apartment_015 = bpy.data.objects.new('apartment.015', None)
ob_apartment_014 = bpy.data.objects.new('apartment.014', None)
ob_apartment_013 = bpy.data.objects.new('apartment.013', None)
ob_apartment_012 = bpy.data.objects.new('apartment.012', None)
ob_apartment_011 = bpy.data.objects.new('apartment.011', None)
ob_apartment_010 = bpy.data.objects.new('apartment.010', None)
ob_apartment_009 = bpy.data.objects.new('apartment.009', None)
ob_apartment_008 = bpy.data.objects.new('apartment.008', None)
ob_apartment_007 = bpy.data.objects.new('apartment.007', None)
ob_apartment_006 = bpy.data.objects.new('apartment.006', None)
ob_apartment_005 = bpy.data.objects.new('apartment.005', None)
ob_apartment_004 = bpy.data.objects.new('apartment.004', None)
ob_apartment_003 = bpy.data.objects.new('apartment.003', None)
ob_apartment_002 = bpy.data.objects.new('apartment.002', None)
ob_apartment = bpy.data.objects.new('apartment', None)
ob_apartment_084 = bpy.data.objects.new('apartment.084', None)
ob_apartment_083 = bpy.data.objects.new('apartment.083', None)
ob_apartment_082 = bpy.data.objects.new('apartment.082', None)
ob_apartment_081 = bpy.data.objects.new('apartment.081', None)
ob_apartment_080 = bpy.data.objects.new('apartment.080', None)
ob_apartment_079 = bpy.data.objects.new('apartment.079', None)
ob_apartment_078 = bpy.data.objects.new('apartment.078', None)
ob_apartment_077 = bpy.data.objects.new('apartment.077', None)
ob_apartment_076 = bpy.data.objects.new('apartment.076', None)
ob_apartment_075 = bpy.data.objects.new('apartment.075', None)
ob_apartment_074 = bpy.data.objects.new('apartment.074', None)
ob_apartment_073 = bpy.data.objects.new('apartment.073', None)
ob_apartment_072 = bpy.data.objects.new('apartment.072', None)
ob_apartment_071 = bpy.data.objects.new('apartment.071', None)
ob_apartment_070 = bpy.data.objects.new('apartment.070', None)
ob_apartment_069 = bpy.data.objects.new('apartment.069', None)
ob_apartment_068 = bpy.data.objects.new('apartment.068', None)
ob_apartment_067 = bpy.data.objects.new('apartment.067', None)
ob_apartment_066 = bpy.data.objects.new('apartment.066', None)
ob_apartment_065 = bpy.data.objects.new('apartment.065', None)
ob_apartment_064 = bpy.data.objects.new('apartment.064', None)
ob_apartment_063 = bpy.data.objects.new('apartment.063', None)
ob_apartment_062 = bpy.data.objects.new('apartment.062', None)
ob_apartment_061 = bpy.data.objects.new('apartment.061', None)
ob_apartment_060 = bpy.data.objects.new('apartment.060', None)
ob_apartment_059 = bpy.data.objects.new('apartment.059', None)
ob_apartment_058 = bpy.data.objects.new('apartment.058', None)
ob_apartment_057 = bpy.data.objects.new('apartment.057', None)
ob_apartment_056 = bpy.data.objects.new('apartment.056', None)
ob_apartment_055 = bpy.data.objects.new('apartment.055', None)
ob_apartment_054 = bpy.data.objects.new('apartment.054', None)
ob_apartment_053 = bpy.data.objects.new('apartment.053', None)
ob_apartment_052 = bpy.data.objects.new('apartment.052', None)
ob_apartment_051 = bpy.data.objects.new('apartment.051', None)
ob_apartment_050 = bpy.data.objects.new('apartment.050', None)
ob_apartment_049 = bpy.data.objects.new('apartment.049', None)
ob_apartment_048 = bpy.data.objects.new('apartment.048', None)
ob_apartment_047 = bpy.data.objects.new('apartment.047', None)
ob_apartment_046 = bpy.data.objects.new('apartment.046', None)
ob_apartment_045 = bpy.data.objects.new('apartment.045', None)
ob_apartment_044 = bpy.data.objects.new('apartment.044', None)
ob_apartment_043 = bpy.data.objects.new('apartment.043', None)
ob_apartment_042 = bpy.data.objects.new('apartment.042', None)
ob_apartment_041 = bpy.data.objects.new('apartment.041', None)
ob_apartment_040 = bpy.data.objects.new('apartment.040', None)
ob_apartment_039 = bpy.data.objects.new('apartment.039', None)
ob_apartment_038 = bpy.data.objects.new('apartment.038', None)
ob_apartment_037 = bpy.data.objects.new('apartment.037', None)
ob_apartment_036 = bpy.data.objects.new('apartment.036', None)
ob_apartment_035 = bpy.data.objects.new('apartment.035', None)
ob_apartment_034 = bpy.data.objects.new('apartment.034', None)
ob_apartment_033 = bpy.data.objects.new('apartment.033', None)
ob_apartment_032 = bpy.data.objects.new('apartment.032', None)
ob_apartment_031 = bpy.data.objects.new('apartment.031', None)
ob_apartment_030 = bpy.data.objects.new('apartment.030', None)
ob_apartment_029 = bpy.data.objects.new('apartment.029', None)
ob_apartment_028 = bpy.data.objects.new('apartment.028', None)
ob_apartment_027 = bpy.data.objects.new('apartment.027', None)
ob_apartment_026 = bpy.data.objects.new('apartment.026', None)
ob_apartment_001 = bpy.data.objects.new('apartment.001', None)

# ---- transforms, parenting, visibility, modifiers, constraints
ob_point.location = (-0.1306, 1.847, 4.588)
ob_point.scale = (2.0, 2.0, 2.0)
ob_point.lineart.crease_threshold = 0.0
ob_cube.location = (0.0, 10.0, 3.5)
ob_cube.scale = (6.314, 0.268, 2.68)
ob_cube.lineart.crease_threshold = 0.0
ob_lamp.location = (4.076, 1.005, 5.904)
ob_lamp.rotation_euler = (0.6503, 0.05522, 1.866)
ob_lamp.lock_rotations_4d = False
ob_lamp.empty_display_type = 'ARROWS'
ob_lamp.color = (0.0, 0.0, 0.0, 0.0)
ob_lamp.lineart.crease_threshold = 0.0
ob_camera.location = (7.481, -6.508, 5.344)
ob_camera.rotation_euler = (1.109, 0.01082, 0.8149)
ob_camera.lock_rotations_4d = False
ob_camera.empty_display_type = 'ARROWS'
ob_camera.color = (0.0, 0.0, 0.0, 0.0)
ob_camera.display_type = 'WIRE'
ob_camera.lineart.crease_threshold = 0.0
ob_avatar.location = (0.0, 0.0, 3.03)
ob_avatar.hide_render = True
ob_avatar.lineart.crease_threshold = 0.0
ob_avatarcam.parent = ob_avatar
ob_avatarcam.location = (0.0, -2.887, 1.909)
ob_avatarcam.rotation_euler = (1.451, -0.0, 0.0)
ob_avatarcam.lineart.crease_threshold = 0.0
ob_monkey.parent = ob_avatar
ob_monkey.location = (0.0, 0.0, 0.0)
ob_monkey.rotation_euler = (1.571, -0.0, -3.142)
ob_monkey.lineart.crease_threshold = 0.0
ob_jewel_005.location = (85.28, -1.288, 1.209)
ob_jewel_005.empty_image_offset = (0.0, 0.0)
ob_jewel_005.show_instancer_for_render = False
ob_jewel_005.instance_type = 'COLLECTION'
ob_jewel_005.lineart.crease_threshold = 0.0
ob_jewel_004.location = (361.3, -213.8, 1.095)
ob_jewel_004.empty_image_offset = (0.0, 0.0)
ob_jewel_004.show_instancer_for_render = False
ob_jewel_004.instance_type = 'COLLECTION'
ob_jewel_004.lineart.crease_threshold = 0.0
ob_jewel_003.location = (88.97, -246.7, 1.095)
ob_jewel_003.empty_image_offset = (0.0, 0.0)
ob_jewel_003.show_instancer_for_render = False
ob_jewel_003.instance_type = 'COLLECTION'
ob_jewel_003.lineart.crease_threshold = 0.0
ob_jewel_002.location = (6.207, 7.254, 1.094)
ob_jewel_002.empty_image_offset = (0.0, 0.0)
ob_jewel_002.show_instancer_for_render = False
ob_jewel_002.instance_type = 'COLLECTION'
ob_jewel_002.lineart.crease_threshold = 0.0
ob_jewel_001.location = (-21.51, -223.7, 1.095)
ob_jewel_001.empty_image_offset = (0.0, 0.0)
ob_jewel_001.show_instancer_for_render = False
ob_jewel_001.instance_type = 'COLLECTION'
ob_jewel_001.lineart.crease_threshold = 0.0
ob_jewel.location = (367.8, -30.12, 1.095)
ob_jewel.empty_image_offset = (0.0, 0.0)
ob_jewel.show_instancer_for_render = False
ob_jewel.instance_type = 'COLLECTION'
ob_jewel.lineart.crease_threshold = 0.0
ob_skybox.location = (0.0, 0.0, 0.0)
ob_skybox.empty_image_offset = (0.0, 0.0)
ob_skybox.show_instancer_for_render = False
ob_skybox.instance_type = 'COLLECTION'
ob_skybox.lineart.crease_threshold = 0.0
ob_tiledfloor_025.location = (0.0, -200.0, 0.0)
ob_tiledfloor_025.empty_image_offset = (0.0, 0.0)
ob_tiledfloor_025.show_instancer_for_render = False
ob_tiledfloor_025.instance_type = 'COLLECTION'
ob_tiledfloor_025.lineart.crease_threshold = 0.0
ob_tiledfloor_024.location = (100.0, -200.0, 0.0)
ob_tiledfloor_024.empty_image_offset = (0.0, 0.0)
ob_tiledfloor_024.show_instancer_for_render = False
ob_tiledfloor_024.instance_type = 'COLLECTION'
ob_tiledfloor_024.lineart.crease_threshold = 0.0
ob_tiledfloor_023.location = (100.0, -300.0, 0.0)
ob_tiledfloor_023.empty_image_offset = (0.0, 0.0)
ob_tiledfloor_023.show_instancer_for_render = False
ob_tiledfloor_023.instance_type = 'COLLECTION'
ob_tiledfloor_023.lineart.crease_threshold = 0.0
ob_tiledfloor_022.location = (0.0, -300.0, 0.0)
ob_tiledfloor_022.empty_image_offset = (0.0, 0.0)
ob_tiledfloor_022.show_instancer_for_render = False
ob_tiledfloor_022.instance_type = 'COLLECTION'
ob_tiledfloor_022.lineart.crease_threshold = 0.0
ob_tiledfloor_021.location = (200.0, -300.0, 0.0)
ob_tiledfloor_021.empty_image_offset = (0.0, 0.0)
ob_tiledfloor_021.show_instancer_for_render = False
ob_tiledfloor_021.instance_type = 'COLLECTION'
ob_tiledfloor_021.lineart.crease_threshold = 0.0
ob_tiledfloor_020.location = (300.0, -300.0, 0.0)
ob_tiledfloor_020.empty_image_offset = (0.0, 0.0)
ob_tiledfloor_020.show_instancer_for_render = False
ob_tiledfloor_020.instance_type = 'COLLECTION'
ob_tiledfloor_020.lineart.crease_threshold = 0.0
ob_tiledfloor_019.location = (300.0, -200.0, 0.0)
ob_tiledfloor_019.empty_image_offset = (0.0, 0.0)
ob_tiledfloor_019.show_instancer_for_render = False
ob_tiledfloor_019.instance_type = 'COLLECTION'
ob_tiledfloor_019.lineart.crease_threshold = 0.0
ob_tiledfloor_018.location = (200.0, -200.0, 0.0)
ob_tiledfloor_018.empty_image_offset = (0.0, 0.0)
ob_tiledfloor_018.show_instancer_for_render = False
ob_tiledfloor_018.instance_type = 'COLLECTION'
ob_tiledfloor_018.lineart.crease_threshold = 0.0
ob_tiledfloor_017.location = (400.0, -200.0, 0.0)
ob_tiledfloor_017.empty_image_offset = (0.0, 0.0)
ob_tiledfloor_017.show_instancer_for_render = False
ob_tiledfloor_017.instance_type = 'COLLECTION'
ob_tiledfloor_017.lineart.crease_threshold = 0.0
ob_tiledfloor_016.location = (500.0, -200.0, 0.0)
ob_tiledfloor_016.empty_image_offset = (0.0, 0.0)
ob_tiledfloor_016.show_instancer_for_render = False
ob_tiledfloor_016.instance_type = 'COLLECTION'
ob_tiledfloor_016.lineart.crease_threshold = 0.0
ob_tiledfloor_015.location = (500.0, -300.0, 0.0)
ob_tiledfloor_015.empty_image_offset = (0.0, 0.0)
ob_tiledfloor_015.show_instancer_for_render = False
ob_tiledfloor_015.instance_type = 'COLLECTION'
ob_tiledfloor_015.lineart.crease_threshold = 0.0
ob_tiledfloor_014.location = (400.0, -300.0, 0.0)
ob_tiledfloor_014.empty_image_offset = (0.0, 0.0)
ob_tiledfloor_014.show_instancer_for_render = False
ob_tiledfloor_014.instance_type = 'COLLECTION'
ob_tiledfloor_014.lineart.crease_threshold = 0.0
ob_tiledfloor_013.location = (400.0, -100.0, 0.0)
ob_tiledfloor_013.empty_image_offset = (0.0, 0.0)
ob_tiledfloor_013.show_instancer_for_render = False
ob_tiledfloor_013.instance_type = 'COLLECTION'
ob_tiledfloor_013.lineart.crease_threshold = 0.0
ob_tiledfloor_012.location = (500.0, -100.0, 0.0)
ob_tiledfloor_012.empty_image_offset = (0.0, 0.0)
ob_tiledfloor_012.show_instancer_for_render = False
ob_tiledfloor_012.instance_type = 'COLLECTION'
ob_tiledfloor_012.lineart.crease_threshold = 0.0
ob_tiledfloor_011.location = (500.0, 0.0, 0.0)
ob_tiledfloor_011.empty_image_offset = (0.0, 0.0)
ob_tiledfloor_011.show_instancer_for_render = False
ob_tiledfloor_011.instance_type = 'COLLECTION'
ob_tiledfloor_011.lineart.crease_threshold = 0.0
ob_tiledfloor_010.location = (400.0, 0.0, 0.0)
ob_tiledfloor_010.empty_image_offset = (0.0, 0.0)
ob_tiledfloor_010.show_instancer_for_render = False
ob_tiledfloor_010.instance_type = 'COLLECTION'
ob_tiledfloor_010.lineart.crease_threshold = 0.0
ob_tiledfloor_009.location = (200.0, 0.0, 0.0)
ob_tiledfloor_009.empty_image_offset = (0.0, 0.0)
ob_tiledfloor_009.show_instancer_for_render = False
ob_tiledfloor_009.instance_type = 'COLLECTION'
ob_tiledfloor_009.lineart.crease_threshold = 0.0
ob_tiledfloor_008.location = (300.0, 0.0, 0.0)
ob_tiledfloor_008.empty_image_offset = (0.0, 0.0)
ob_tiledfloor_008.show_instancer_for_render = False
ob_tiledfloor_008.instance_type = 'COLLECTION'
ob_tiledfloor_008.lineart.crease_threshold = 0.0
ob_tiledfloor_007.location = (300.0, -100.0, 0.0)
ob_tiledfloor_007.empty_image_offset = (0.0, 0.0)
ob_tiledfloor_007.show_instancer_for_render = False
ob_tiledfloor_007.instance_type = 'COLLECTION'
ob_tiledfloor_007.lineart.crease_threshold = 0.0
ob_tiledfloor_006.location = (200.0, -100.0, 0.0)
ob_tiledfloor_006.empty_image_offset = (0.0, 0.0)
ob_tiledfloor_006.show_instancer_for_render = False
ob_tiledfloor_006.instance_type = 'COLLECTION'
ob_tiledfloor_006.lineart.crease_threshold = 0.0
ob_tiledfloor_005.location = (0.0, -100.0, 0.0)
ob_tiledfloor_005.empty_image_offset = (0.0, 0.0)
ob_tiledfloor_005.show_instancer_for_render = False
ob_tiledfloor_005.instance_type = 'COLLECTION'
ob_tiledfloor_005.lineart.crease_threshold = 0.0
ob_tiledfloor_004.location = (100.0, -100.0, 0.0)
ob_tiledfloor_004.empty_image_offset = (0.0, 0.0)
ob_tiledfloor_004.show_instancer_for_render = False
ob_tiledfloor_004.instance_type = 'COLLECTION'
ob_tiledfloor_004.lineart.crease_threshold = 0.0
ob_tiledfloor_003.location = (100.0, 0.0, 0.0)
ob_tiledfloor_003.empty_image_offset = (0.0, 0.0)
ob_tiledfloor_003.show_instancer_for_render = False
ob_tiledfloor_003.instance_type = 'COLLECTION'
ob_tiledfloor_003.lineart.crease_threshold = 0.0
ob_tiledfloor_002.location = (0.0, 0.0, -34.4)
ob_tiledfloor_002.empty_image_offset = (0.0, 0.0)
ob_tiledfloor_002.show_instancer_for_render = False
ob_tiledfloor_002.instance_type = 'COLLECTION'
ob_tiledfloor_002.lineart.crease_threshold = 0.0
ob_tiledfloor_001.location = (-10.57, 68.47, -6.682)
ob_tiledfloor_001.rotation_euler = (0.5686, -0.0, 0.0)
ob_tiledfloor_001.empty_image_offset = (0.0, 0.0)
ob_tiledfloor_001.show_instancer_for_render = False
ob_tiledfloor_001.instance_type = 'COLLECTION'
ob_tiledfloor_001.lineart.crease_threshold = 0.0
ob_tiledfloor.location = (0.0, 0.0, 0.0)
ob_tiledfloor.empty_image_offset = (0.0, 0.0)
ob_tiledfloor.show_instancer_for_render = False
ob_tiledfloor.instance_type = 'COLLECTION'
ob_tiledfloor.lineart.crease_threshold = 0.0
ob_apartment_025.location = (531.0, 30.49, 5.499)
ob_apartment_025.scale = (20.0, 20.0, 20.0)
ob_apartment_025.empty_image_offset = (0.0, 0.0)
ob_apartment_025.show_instancer_for_render = False
ob_apartment_025.instance_type = 'COLLECTION'
ob_apartment_025.lineart.crease_threshold = 0.0
ob_apartment_024.location = (533.1, -42.81, 5.499)
ob_apartment_024.scale = (20.0, 20.0, 20.0)
ob_apartment_024.empty_image_offset = (0.0, 0.0)
ob_apartment_024.show_instancer_for_render = False
ob_apartment_024.instance_type = 'COLLECTION'
ob_apartment_024.lineart.crease_threshold = 0.0
ob_apartment_023.location = (532.4, -93.47, 5.499)
ob_apartment_023.scale = (20.0, 20.0, 20.0)
ob_apartment_023.empty_image_offset = (0.0, 0.0)
ob_apartment_023.show_instancer_for_render = False
ob_apartment_023.instance_type = 'COLLECTION'
ob_apartment_023.lineart.crease_threshold = 0.0
ob_apartment_022.location = (533.4, -138.7, 5.499)
ob_apartment_022.scale = (20.0, 20.0, 20.0)
ob_apartment_022.empty_image_offset = (0.0, 0.0)
ob_apartment_022.show_instancer_for_render = False
ob_apartment_022.instance_type = 'COLLECTION'
ob_apartment_022.lineart.crease_threshold = 0.0
ob_apartment_021.location = (530.3, -188.5, 5.499)
ob_apartment_021.scale = (20.0, 20.0, 20.0)
ob_apartment_021.empty_image_offset = (0.0, 0.0)
ob_apartment_021.show_instancer_for_render = False
ob_apartment_021.instance_type = 'COLLECTION'
ob_apartment_021.lineart.crease_threshold = 0.0
ob_apartment_020.location = (532.0, -234.6, 5.499)
ob_apartment_020.scale = (20.0, 20.0, 20.0)
ob_apartment_020.empty_image_offset = (0.0, 0.0)
ob_apartment_020.show_instancer_for_render = False
ob_apartment_020.instance_type = 'COLLECTION'
ob_apartment_020.lineart.crease_threshold = 0.0
ob_apartment_019.location = (532.9, -282.9, 5.499)
ob_apartment_019.scale = (20.0, 20.0, 20.0)
ob_apartment_019.empty_image_offset = (0.0, 0.0)
ob_apartment_019.show_instancer_for_render = False
ob_apartment_019.instance_type = 'COLLECTION'
ob_apartment_019.lineart.crease_threshold = 0.0
ob_apartment_018.location = (533.8, -329.7, 5.499)
ob_apartment_018.scale = (20.0, 20.0, 20.0)
ob_apartment_018.empty_image_offset = (0.0, 0.0)
ob_apartment_018.show_instancer_for_render = False
ob_apartment_018.instance_type = 'COLLECTION'
ob_apartment_018.lineart.crease_threshold = 0.0
ob_apartment_017.location = (493.2, -330.7, 5.499)
ob_apartment_017.scale = (20.0, 20.0, 20.0)
ob_apartment_017.empty_image_offset = (0.0, 0.0)
ob_apartment_017.show_instancer_for_render = False
ob_apartment_017.instance_type = 'COLLECTION'
ob_apartment_017.lineart.crease_threshold = 0.0
ob_apartment_016.location = (440.2, -330.7, 5.499)
ob_apartment_016.scale = (20.0, 20.0, 20.0)
ob_apartment_016.empty_image_offset = (0.0, 0.0)
ob_apartment_016.show_instancer_for_render = False
ob_apartment_016.instance_type = 'COLLECTION'
ob_apartment_016.lineart.crease_threshold = 0.0
ob_apartment_015.location = (388.8, -330.0, 5.499)
ob_apartment_015.scale = (20.0, 20.0, 20.0)
ob_apartment_015.empty_image_offset = (0.0, 0.0)
ob_apartment_015.show_instancer_for_render = False
ob_apartment_015.instance_type = 'COLLECTION'
ob_apartment_015.lineart.crease_threshold = 0.0
ob_apartment_014.location = (338.1, -330.8, 5.499)
ob_apartment_014.scale = (20.0, 20.0, 20.0)
ob_apartment_014.empty_image_offset = (0.0, 0.0)
ob_apartment_014.show_instancer_for_render = False
ob_apartment_014.instance_type = 'COLLECTION'
ob_apartment_014.lineart.crease_threshold = 0.0
ob_apartment_013.location = (285.1, -328.5, 5.499)
ob_apartment_013.scale = (20.0, 20.0, 20.0)
ob_apartment_013.empty_image_offset = (0.0, 0.0)
ob_apartment_013.show_instancer_for_render = False
ob_apartment_013.instance_type = 'COLLECTION'
ob_apartment_013.lineart.crease_threshold = 0.0
ob_apartment_012.location = (235.2, -328.6, 5.499)
ob_apartment_012.scale = (20.0, 20.0, 20.0)
ob_apartment_012.empty_image_offset = (0.0, 0.0)
ob_apartment_012.show_instancer_for_render = False
ob_apartment_012.instance_type = 'COLLECTION'
ob_apartment_012.lineart.crease_threshold = 0.0
ob_apartment_011.location = (183.8, -330.2, 5.499)
ob_apartment_011.scale = (20.0, 20.0, 20.0)
ob_apartment_011.empty_image_offset = (0.0, 0.0)
ob_apartment_011.show_instancer_for_render = False
ob_apartment_011.instance_type = 'COLLECTION'
ob_apartment_011.lineart.crease_threshold = 0.0
ob_apartment_010.location = (130.8, -330.3, 5.499)
ob_apartment_010.scale = (20.0, 20.0, 20.0)
ob_apartment_010.empty_image_offset = (0.0, 0.0)
ob_apartment_010.show_instancer_for_render = False
ob_apartment_010.instance_type = 'COLLECTION'
ob_apartment_010.lineart.crease_threshold = 0.0
ob_apartment_009.location = (79.33, -329.6, 5.499)
ob_apartment_009.scale = (20.0, 20.0, 20.0)
ob_apartment_009.empty_image_offset = (0.0, 0.0)
ob_apartment_009.show_instancer_for_render = False
ob_apartment_009.instance_type = 'COLLECTION'
ob_apartment_009.lineart.crease_threshold = 0.0
ob_apartment_008.location = (27.12, -328.1, 5.499)
ob_apartment_008.scale = (20.0, 20.0, 20.0)
ob_apartment_008.empty_image_offset = (0.0, 0.0)
ob_apartment_008.show_instancer_for_render = False
ob_apartment_008.instance_type = 'COLLECTION'
ob_apartment_008.lineart.crease_threshold = 0.0
ob_apartment_007.location = (-27.03, -298.5, 5.499)
ob_apartment_007.scale = (20.0, 20.0, 20.0)
ob_apartment_007.empty_image_offset = (0.0, 0.0)
ob_apartment_007.show_instancer_for_render = False
ob_apartment_007.instance_type = 'COLLECTION'
ob_apartment_007.lineart.crease_threshold = 0.0
ob_apartment_006.location = (-27.88, -247.8, 5.499)
ob_apartment_006.scale = (20.0, 20.0, 20.0)
ob_apartment_006.empty_image_offset = (0.0, 0.0)
ob_apartment_006.show_instancer_for_render = False
ob_apartment_006.instance_type = 'COLLECTION'
ob_apartment_006.lineart.crease_threshold = 0.0
ob_apartment_005.location = (-27.97, -198.7, 5.499)
ob_apartment_005.scale = (20.0, 20.0, 20.0)
ob_apartment_005.empty_image_offset = (0.0, 0.0)
ob_apartment_005.show_instancer_for_render = False
ob_apartment_005.instance_type = 'COLLECTION'
ob_apartment_005.lineart.crease_threshold = 0.0
ob_apartment_004.location = (-28.8, -146.4, 5.499)
ob_apartment_004.scale = (20.0, 20.0, 20.0)
ob_apartment_004.empty_image_offset = (0.0, 0.0)
ob_apartment_004.show_instancer_for_render = False
ob_apartment_004.instance_type = 'COLLECTION'
ob_apartment_004.lineart.crease_threshold = 0.0
ob_apartment_003.location = (-29.66, -96.52, 5.499)
ob_apartment_003.scale = (20.0, 20.0, 20.0)
ob_apartment_003.empty_image_offset = (0.0, 0.0)
ob_apartment_003.show_instancer_for_render = False
ob_apartment_003.instance_type = 'COLLECTION'
ob_apartment_003.lineart.crease_threshold = 0.0
ob_apartment_002.location = (-30.53, -47.39, 5.499)
ob_apartment_002.scale = (20.0, 20.0, 20.0)
ob_apartment_002.empty_image_offset = (0.0, 0.0)
ob_apartment_002.show_instancer_for_render = False
ob_apartment_002.instance_type = 'COLLECTION'
ob_apartment_002.lineart.crease_threshold = 0.0
ob_apartment.location = (36.39, 0.0, 5.499)
ob_apartment.scale = (20.0, 20.0, 20.0)
ob_apartment.empty_image_offset = (0.0, 0.0)
ob_apartment.show_instancer_for_render = False
ob_apartment.instance_type = 'COLLECTION'
ob_apartment.lineart.crease_threshold = 0.0
ob_apartment_084.location = (85.4, -265.1, 10.35)
ob_apartment_084.scale = (10.0, 10.0, 10.0)
ob_apartment_084.empty_image_offset = (0.0, 0.0)
ob_apartment_084.show_instancer_for_render = False
ob_apartment_084.instance_type = 'COLLECTION'
ob_apartment_084.lineart.crease_threshold = 0.0
ob_apartment_083.location = (122.8, -266.4, 10.35)
ob_apartment_083.scale = (10.0, 10.0, 10.0)
ob_apartment_083.empty_image_offset = (0.0, 0.0)
ob_apartment_083.show_instancer_for_render = False
ob_apartment_083.instance_type = 'COLLECTION'
ob_apartment_083.lineart.crease_threshold = 0.0
ob_apartment_082.location = (162.5, -267.0, 10.35)
ob_apartment_082.scale = (10.0, 10.0, 10.0)
ob_apartment_082.empty_image_offset = (0.0, 0.0)
ob_apartment_082.show_instancer_for_render = False
ob_apartment_082.instance_type = 'COLLECTION'
ob_apartment_082.lineart.crease_threshold = 0.0
ob_apartment_081.location = (203.9, -267.6, 10.35)
ob_apartment_081.scale = (10.0, 10.0, 10.0)
ob_apartment_081.empty_image_offset = (0.0, 0.0)
ob_apartment_081.show_instancer_for_render = False
ob_apartment_081.instance_type = 'COLLECTION'
ob_apartment_081.lineart.crease_threshold = 0.0
ob_apartment_080.location = (235.8, -268.0, 10.35)
ob_apartment_080.scale = (10.0, 10.0, 10.0)
ob_apartment_080.empty_image_offset = (0.0, 0.0)
ob_apartment_080.show_instancer_for_render = False
ob_apartment_080.instance_type = 'COLLECTION'
ob_apartment_080.lineart.crease_threshold = 0.0
ob_apartment_079.location = (276.3, -267.8, 10.35)
ob_apartment_079.scale = (10.0, 10.0, 10.0)
ob_apartment_079.empty_image_offset = (0.0, 0.0)
ob_apartment_079.show_instancer_for_render = False
ob_apartment_079.instance_type = 'COLLECTION'
ob_apartment_079.lineart.crease_threshold = 0.0
ob_apartment_078.location = (317.7, -267.6, 10.35)
ob_apartment_078.scale = (10.0, 10.0, 10.0)
ob_apartment_078.empty_image_offset = (0.0, 0.0)
ob_apartment_078.show_instancer_for_render = False
ob_apartment_078.instance_type = 'COLLECTION'
ob_apartment_078.lineart.crease_threshold = 0.0
ob_apartment_077.location = (352.7, -269.6, 10.35)
ob_apartment_077.scale = (10.0, 10.0, 10.0)
ob_apartment_077.empty_image_offset = (0.0, 0.0)
ob_apartment_077.show_instancer_for_render = False
ob_apartment_077.instance_type = 'COLLECTION'
ob_apartment_077.lineart.crease_threshold = 0.0
ob_apartment_076.location = (396.4, -269.5, 10.35)
ob_apartment_076.scale = (10.0, 10.0, 10.0)
ob_apartment_076.empty_image_offset = (0.0, 0.0)
ob_apartment_076.show_instancer_for_render = False
ob_apartment_076.instance_type = 'COLLECTION'
ob_apartment_076.lineart.crease_threshold = 0.0
ob_apartment_075.location = (432.2, -268.4, 10.35)
ob_apartment_075.scale = (10.0, 10.0, 10.0)
ob_apartment_075.empty_image_offset = (0.0, 0.0)
ob_apartment_075.show_instancer_for_render = False
ob_apartment_075.instance_type = 'COLLECTION'
ob_apartment_075.lineart.crease_threshold = 0.0
ob_apartment_074.location = (433.6, -229.5, 10.35)
ob_apartment_074.scale = (10.0, 10.0, 10.0)
ob_apartment_074.empty_image_offset = (0.0, 0.0)
ob_apartment_074.show_instancer_for_render = False
ob_apartment_074.instance_type = 'COLLECTION'
ob_apartment_074.lineart.crease_threshold = 0.0
ob_apartment_073.location = (397.7, -230.5, 10.35)
ob_apartment_073.scale = (10.0, 10.0, 10.0)
ob_apartment_073.empty_image_offset = (0.0, 0.0)
ob_apartment_073.show_instancer_for_render = False
ob_apartment_073.instance_type = 'COLLECTION'
ob_apartment_073.lineart.crease_threshold = 0.0
ob_apartment_072.location = (354.0, -230.7, 10.35)
ob_apartment_072.scale = (10.0, 10.0, 10.0)
ob_apartment_072.empty_image_offset = (0.0, 0.0)
ob_apartment_072.show_instancer_for_render = False
ob_apartment_072.instance_type = 'COLLECTION'
ob_apartment_072.lineart.crease_threshold = 0.0
ob_apartment_071.location = (319.0, -228.6, 10.35)
ob_apartment_071.scale = (10.0, 10.0, 10.0)
ob_apartment_071.empty_image_offset = (0.0, 0.0)
ob_apartment_071.show_instancer_for_render = False
ob_apartment_071.instance_type = 'COLLECTION'
ob_apartment_071.lineart.crease_threshold = 0.0
ob_apartment_070.location = (277.7, -228.8, 10.35)
ob_apartment_070.scale = (10.0, 10.0, 10.0)
ob_apartment_070.empty_image_offset = (0.0, 0.0)
ob_apartment_070.show_instancer_for_render = False
ob_apartment_070.instance_type = 'COLLECTION'
ob_apartment_070.lineart.crease_threshold = 0.0
ob_apartment_069.location = (237.1, -229.1, 10.35)
ob_apartment_069.scale = (10.0, 10.0, 10.0)
ob_apartment_069.empty_image_offset = (0.0, 0.0)
ob_apartment_069.show_instancer_for_render = False
ob_apartment_069.instance_type = 'COLLECTION'
ob_apartment_069.lineart.crease_threshold = 0.0
ob_apartment_068.location = (205.2, -228.6, 10.35)
ob_apartment_068.scale = (10.0, 10.0, 10.0)
ob_apartment_068.empty_image_offset = (0.0, 0.0)
ob_apartment_068.show_instancer_for_render = False
ob_apartment_068.instance_type = 'COLLECTION'
ob_apartment_068.lineart.crease_threshold = 0.0
ob_apartment_067.location = (163.9, -228.0, 10.35)
ob_apartment_067.scale = (10.0, 10.0, 10.0)
ob_apartment_067.empty_image_offset = (0.0, 0.0)
ob_apartment_067.show_instancer_for_render = False
ob_apartment_067.instance_type = 'COLLECTION'
ob_apartment_067.lineart.crease_threshold = 0.0
ob_apartment_066.location = (124.1, -227.5, 10.35)
ob_apartment_066.scale = (10.0, 10.0, 10.0)
ob_apartment_066.empty_image_offset = (0.0, 0.0)
ob_apartment_066.show_instancer_for_render = False
ob_apartment_066.instance_type = 'COLLECTION'
ob_apartment_066.lineart.crease_threshold = 0.0
ob_apartment_065.location = (86.72, -226.2, 10.35)
ob_apartment_065.scale = (10.0, 10.0, 10.0)
ob_apartment_065.empty_image_offset = (0.0, 0.0)
ob_apartment_065.show_instancer_for_render = False
ob_apartment_065.instance_type = 'COLLECTION'
ob_apartment_065.lineart.crease_threshold = 0.0
ob_apartment_064.location = (85.64, -191.9, 10.35)
ob_apartment_064.scale = (10.0, 10.0, 10.0)
ob_apartment_064.empty_image_offset = (0.0, 0.0)
ob_apartment_064.show_instancer_for_render = False
ob_apartment_064.instance_type = 'COLLECTION'
ob_apartment_064.lineart.crease_threshold = 0.0
ob_apartment_063.location = (123.0, -193.2, 10.35)
ob_apartment_063.scale = (10.0, 10.0, 10.0)
ob_apartment_063.empty_image_offset = (0.0, 0.0)
ob_apartment_063.show_instancer_for_render = False
ob_apartment_063.instance_type = 'COLLECTION'
ob_apartment_063.lineart.crease_threshold = 0.0
ob_apartment_062.location = (162.8, -193.7, 10.35)
ob_apartment_062.scale = (10.0, 10.0, 10.0)
ob_apartment_062.empty_image_offset = (0.0, 0.0)
ob_apartment_062.show_instancer_for_render = False
ob_apartment_062.instance_type = 'COLLECTION'
ob_apartment_062.lineart.crease_threshold = 0.0
ob_apartment_061.location = (204.1, -194.3, 10.35)
ob_apartment_061.scale = (10.0, 10.0, 10.0)
ob_apartment_061.empty_image_offset = (0.0, 0.0)
ob_apartment_061.show_instancer_for_render = False
ob_apartment_061.instance_type = 'COLLECTION'
ob_apartment_061.lineart.crease_threshold = 0.0
ob_apartment_060.location = (236.1, -194.7, 10.35)
ob_apartment_060.scale = (10.0, 10.0, 10.0)
ob_apartment_060.empty_image_offset = (0.0, 0.0)
ob_apartment_060.show_instancer_for_render = False
ob_apartment_060.instance_type = 'COLLECTION'
ob_apartment_060.lineart.crease_threshold = 0.0
ob_apartment_059.location = (276.6, -194.5, 10.35)
ob_apartment_059.scale = (10.0, 10.0, 10.0)
ob_apartment_059.empty_image_offset = (0.0, 0.0)
ob_apartment_059.show_instancer_for_render = False
ob_apartment_059.instance_type = 'COLLECTION'
ob_apartment_059.lineart.crease_threshold = 0.0
ob_apartment_058.location = (317.9, -194.3, 10.35)
ob_apartment_058.scale = (10.0, 10.0, 10.0)
ob_apartment_058.empty_image_offset = (0.0, 0.0)
ob_apartment_058.show_instancer_for_render = False
ob_apartment_058.instance_type = 'COLLECTION'
ob_apartment_058.lineart.crease_threshold = 0.0
ob_apartment_057.location = (353.0, -196.4, 10.35)
ob_apartment_057.scale = (10.0, 10.0, 10.0)
ob_apartment_057.empty_image_offset = (0.0, 0.0)
ob_apartment_057.show_instancer_for_render = False
ob_apartment_057.instance_type = 'COLLECTION'
ob_apartment_057.lineart.crease_threshold = 0.0
ob_apartment_056.location = (396.6, -196.2, 10.35)
ob_apartment_056.scale = (10.0, 10.0, 10.0)
ob_apartment_056.empty_image_offset = (0.0, 0.0)
ob_apartment_056.show_instancer_for_render = False
ob_apartment_056.instance_type = 'COLLECTION'
ob_apartment_056.lineart.crease_threshold = 0.0
ob_apartment_055.location = (432.5, -195.1, 10.35)
ob_apartment_055.scale = (10.0, 10.0, 10.0)
ob_apartment_055.empty_image_offset = (0.0, 0.0)
ob_apartment_055.show_instancer_for_render = False
ob_apartment_055.instance_type = 'COLLECTION'
ob_apartment_055.lineart.crease_threshold = 0.0
ob_apartment_054.location = (433.7, -106.3, 10.35)
ob_apartment_054.scale = (10.0, 10.0, 10.0)
ob_apartment_054.empty_image_offset = (0.0, 0.0)
ob_apartment_054.show_instancer_for_render = False
ob_apartment_054.instance_type = 'COLLECTION'
ob_apartment_054.lineart.crease_threshold = 0.0
ob_apartment_053.location = (397.9, -107.4, 10.35)
ob_apartment_053.scale = (10.0, 10.0, 10.0)
ob_apartment_053.empty_image_offset = (0.0, 0.0)
ob_apartment_053.show_instancer_for_render = False
ob_apartment_053.instance_type = 'COLLECTION'
ob_apartment_053.lineart.crease_threshold = 0.0
ob_apartment_052.location = (354.2, -107.5, 10.35)
ob_apartment_052.scale = (10.0, 10.0, 10.0)
ob_apartment_052.empty_image_offset = (0.0, 0.0)
ob_apartment_052.show_instancer_for_render = False
ob_apartment_052.instance_type = 'COLLECTION'
ob_apartment_052.lineart.crease_threshold = 0.0
ob_apartment_051.location = (319.2, -105.5, 10.35)
ob_apartment_051.scale = (10.0, 10.0, 10.0)
ob_apartment_051.empty_image_offset = (0.0, 0.0)
ob_apartment_051.show_instancer_for_render = False
ob_apartment_051.instance_type = 'COLLECTION'
ob_apartment_051.lineart.crease_threshold = 0.0
ob_apartment_050.location = (277.8, -105.7, 10.35)
ob_apartment_050.scale = (10.0, 10.0, 10.0)
ob_apartment_050.empty_image_offset = (0.0, 0.0)
ob_apartment_050.show_instancer_for_render = False
ob_apartment_050.instance_type = 'COLLECTION'
ob_apartment_050.lineart.crease_threshold = 0.0
ob_apartment_049.location = (237.3, -105.9, 10.35)
ob_apartment_049.scale = (10.0, 10.0, 10.0)
ob_apartment_049.empty_image_offset = (0.0, 0.0)
ob_apartment_049.show_instancer_for_render = False
ob_apartment_049.instance_type = 'COLLECTION'
ob_apartment_049.lineart.crease_threshold = 0.0
ob_apartment_048.location = (205.3, -105.4, 10.35)
ob_apartment_048.scale = (10.0, 10.0, 10.0)
ob_apartment_048.empty_image_offset = (0.0, 0.0)
ob_apartment_048.show_instancer_for_render = False
ob_apartment_048.instance_type = 'COLLECTION'
ob_apartment_048.lineart.crease_threshold = 0.0
ob_apartment_047.location = (164.0, -104.9, 10.35)
ob_apartment_047.scale = (10.0, 10.0, 10.0)
ob_apartment_047.empty_image_offset = (0.0, 0.0)
ob_apartment_047.show_instancer_for_render = False
ob_apartment_047.instance_type = 'COLLECTION'
ob_apartment_047.lineart.crease_threshold = 0.0
ob_apartment_046.location = (124.3, -104.3, 10.35)
ob_apartment_046.scale = (10.0, 10.0, 10.0)
ob_apartment_046.empty_image_offset = (0.0, 0.0)
ob_apartment_046.show_instancer_for_render = False
ob_apartment_046.instance_type = 'COLLECTION'
ob_apartment_046.lineart.crease_threshold = 0.0
ob_apartment_045.location = (86.89, -103.0, 10.35)
ob_apartment_045.scale = (10.0, 10.0, 10.0)
ob_apartment_045.empty_image_offset = (0.0, 0.0)
ob_apartment_045.show_instancer_for_render = False
ob_apartment_045.instance_type = 'COLLECTION'
ob_apartment_045.lineart.crease_threshold = 0.0
ob_apartment_044.location = (85.89, -63.23, 10.35)
ob_apartment_044.scale = (10.0, 10.0, 10.0)
ob_apartment_044.empty_image_offset = (0.0, 0.0)
ob_apartment_044.show_instancer_for_render = False
ob_apartment_044.instance_type = 'COLLECTION'
ob_apartment_044.lineart.crease_threshold = 0.0
ob_apartment_043.location = (123.3, -64.53, 10.35)
ob_apartment_043.scale = (10.0, 10.0, 10.0)
ob_apartment_043.empty_image_offset = (0.0, 0.0)
ob_apartment_043.show_instancer_for_render = False
ob_apartment_043.instance_type = 'COLLECTION'
ob_apartment_043.lineart.crease_threshold = 0.0
ob_apartment_042.location = (163.0, -65.09, 10.35)
ob_apartment_042.scale = (10.0, 10.0, 10.0)
ob_apartment_042.empty_image_offset = (0.0, 0.0)
ob_apartment_042.show_instancer_for_render = False
ob_apartment_042.instance_type = 'COLLECTION'
ob_apartment_042.lineart.crease_threshold = 0.0
ob_apartment_041.location = (204.3, -65.67, 10.35)
ob_apartment_041.scale = (10.0, 10.0, 10.0)
ob_apartment_041.empty_image_offset = (0.0, 0.0)
ob_apartment_041.show_instancer_for_render = False
ob_apartment_041.instance_type = 'COLLECTION'
ob_apartment_041.lineart.crease_threshold = 0.0
ob_apartment_040.location = (236.3, -66.12, 10.35)
ob_apartment_040.scale = (10.0, 10.0, 10.0)
ob_apartment_040.empty_image_offset = (0.0, 0.0)
ob_apartment_040.show_instancer_for_render = False
ob_apartment_040.instance_type = 'COLLECTION'
ob_apartment_040.lineart.crease_threshold = 0.0
ob_apartment_039.location = (276.8, -65.91, 10.35)
ob_apartment_039.scale = (10.0, 10.0, 10.0)
ob_apartment_039.empty_image_offset = (0.0, 0.0)
ob_apartment_039.show_instancer_for_render = False
ob_apartment_039.instance_type = 'COLLECTION'
ob_apartment_039.lineart.crease_threshold = 0.0
ob_apartment_038.location = (318.2, -65.7, 10.35)
ob_apartment_038.scale = (10.0, 10.0, 10.0)
ob_apartment_038.empty_image_offset = (0.0, 0.0)
ob_apartment_038.show_instancer_for_render = False
ob_apartment_038.instance_type = 'COLLECTION'
ob_apartment_038.lineart.crease_threshold = 0.0
ob_apartment_037.location = (353.2, -67.75, 10.35)
ob_apartment_037.scale = (10.0, 10.0, 10.0)
ob_apartment_037.empty_image_offset = (0.0, 0.0)
ob_apartment_037.show_instancer_for_render = False
ob_apartment_037.instance_type = 'COLLECTION'
ob_apartment_037.lineart.crease_threshold = 0.0
ob_apartment_036.location = (396.9, -67.59, 10.35)
ob_apartment_036.scale = (10.0, 10.0, 10.0)
ob_apartment_036.empty_image_offset = (0.0, 0.0)
ob_apartment_036.show_instancer_for_render = False
ob_apartment_036.instance_type = 'COLLECTION'
ob_apartment_036.lineart.crease_threshold = 0.0
ob_apartment_035.location = (432.7, -66.53, 10.35)
ob_apartment_035.scale = (10.0, 10.0, 10.0)
ob_apartment_035.empty_image_offset = (0.0, 0.0)
ob_apartment_035.show_instancer_for_render = False
ob_apartment_035.instance_type = 'COLLECTION'
ob_apartment_035.lineart.crease_threshold = 0.0
ob_apartment_034.location = (431.7, -26.76, 10.35)
ob_apartment_034.scale = (10.0, 10.0, 10.0)
ob_apartment_034.empty_image_offset = (0.0, 0.0)
ob_apartment_034.show_instancer_for_render = False
ob_apartment_034.instance_type = 'COLLECTION'
ob_apartment_034.lineart.crease_threshold = 0.0
ob_apartment_033.location = (395.9, -27.82, 10.35)
ob_apartment_033.scale = (10.0, 10.0, 10.0)
ob_apartment_033.empty_image_offset = (0.0, 0.0)
ob_apartment_033.show_instancer_for_render = False
ob_apartment_033.instance_type = 'COLLECTION'
ob_apartment_033.lineart.crease_threshold = 0.0
ob_apartment_032.location = (352.2, -27.98, 10.35)
ob_apartment_032.scale = (10.0, 10.0, 10.0)
ob_apartment_032.empty_image_offset = (0.0, 0.0)
ob_apartment_032.show_instancer_for_render = False
ob_apartment_032.instance_type = 'COLLECTION'
ob_apartment_032.lineart.crease_threshold = 0.0
ob_apartment_031.location = (317.1, -25.93, 10.35)
ob_apartment_031.scale = (10.0, 10.0, 10.0)
ob_apartment_031.empty_image_offset = (0.0, 0.0)
ob_apartment_031.show_instancer_for_render = False
ob_apartment_031.instance_type = 'COLLECTION'
ob_apartment_031.lineart.crease_threshold = 0.0
ob_apartment_030.location = (275.8, -26.14, 10.35)
ob_apartment_030.scale = (10.0, 10.0, 10.0)
ob_apartment_030.empty_image_offset = (0.0, 0.0)
ob_apartment_030.show_instancer_for_render = False
ob_apartment_030.instance_type = 'COLLECTION'
ob_apartment_030.lineart.crease_threshold = 0.0
ob_apartment_029.location = (235.3, -26.35, 10.35)
ob_apartment_029.scale = (10.0, 10.0, 10.0)
ob_apartment_029.empty_image_offset = (0.0, 0.0)
ob_apartment_029.show_instancer_for_render = False
ob_apartment_029.instance_type = 'COLLECTION'
ob_apartment_029.lineart.crease_threshold = 0.0
ob_apartment_028.location = (203.3, -25.9, 10.35)
ob_apartment_028.scale = (10.0, 10.0, 10.0)
ob_apartment_028.empty_image_offset = (0.0, 0.0)
ob_apartment_028.show_instancer_for_render = False
ob_apartment_028.instance_type = 'COLLECTION'
ob_apartment_028.lineart.crease_threshold = 0.0
ob_apartment_027.location = (162.0, -25.32, 10.35)
ob_apartment_027.scale = (10.0, 10.0, 10.0)
ob_apartment_027.empty_image_offset = (0.0, 0.0)
ob_apartment_027.show_instancer_for_render = False
ob_apartment_027.instance_type = 'COLLECTION'
ob_apartment_027.lineart.crease_threshold = 0.0
ob_apartment_026.location = (122.3, -24.76, 10.35)
ob_apartment_026.scale = (10.0, 10.0, 10.0)
ob_apartment_026.empty_image_offset = (0.0, 0.0)
ob_apartment_026.show_instancer_for_render = False
ob_apartment_026.instance_type = 'COLLECTION'
ob_apartment_026.lineart.crease_threshold = 0.0
ob_apartment_001.location = (84.88, -23.46, 10.35)
ob_apartment_001.scale = (10.0, 10.0, 10.0)
ob_apartment_001.empty_image_offset = (0.0, 0.0)
ob_apartment_001.show_instancer_for_render = False
ob_apartment_001.instance_type = 'COLLECTION'
ob_apartment_001.lineart.crease_threshold = 0.0
ob_jewel_005.instance_collection = col_jewel
ob_jewel_004.instance_collection = col_jewel
ob_jewel_003.instance_collection = col_jewel
ob_jewel_002.instance_collection = col_jewel
ob_jewel_001.instance_collection = col_jewel
ob_jewel.instance_collection = col_jewel
ob_skybox.instance_collection = col_skybox
ob_tiledfloor_025.instance_collection = col_tiledfloor
ob_tiledfloor_024.instance_collection = col_tiledfloor
ob_tiledfloor_023.instance_collection = col_tiledfloor
ob_tiledfloor_022.instance_collection = col_tiledfloor
ob_tiledfloor_021.instance_collection = col_tiledfloor
ob_tiledfloor_020.instance_collection = col_tiledfloor
ob_tiledfloor_019.instance_collection = col_tiledfloor
ob_tiledfloor_018.instance_collection = col_tiledfloor
ob_tiledfloor_017.instance_collection = col_tiledfloor
ob_tiledfloor_016.instance_collection = col_tiledfloor
ob_tiledfloor_015.instance_collection = col_tiledfloor
ob_tiledfloor_014.instance_collection = col_tiledfloor
ob_tiledfloor_013.instance_collection = col_tiledfloor
ob_tiledfloor_012.instance_collection = col_tiledfloor
ob_tiledfloor_011.instance_collection = col_tiledfloor
ob_tiledfloor_010.instance_collection = col_tiledfloor
ob_tiledfloor_009.instance_collection = col_tiledfloor
ob_tiledfloor_008.instance_collection = col_tiledfloor
ob_tiledfloor_007.instance_collection = col_tiledfloor
ob_tiledfloor_006.instance_collection = col_tiledfloor
ob_tiledfloor_005.instance_collection = col_tiledfloor
ob_tiledfloor_004.instance_collection = col_tiledfloor
ob_tiledfloor_003.instance_collection = col_tiledfloor
ob_tiledfloor_002.instance_collection = col_tiledfloor
ob_tiledfloor_001.instance_collection = col_tiledfloor
ob_tiledfloor.instance_collection = col_tiledfloor
ob_apartment_025.instance_collection = col_apartment
ob_apartment_024.instance_collection = col_apartment
ob_apartment_023.instance_collection = col_apartment
ob_apartment_022.instance_collection = col_apartment
ob_apartment_021.instance_collection = col_apartment
ob_apartment_020.instance_collection = col_apartment
ob_apartment_019.instance_collection = col_apartment
ob_apartment_018.instance_collection = col_apartment
ob_apartment_017.instance_collection = col_apartment
ob_apartment_016.instance_collection = col_apartment
ob_apartment_015.instance_collection = col_apartment
ob_apartment_014.instance_collection = col_apartment
ob_apartment_013.instance_collection = col_apartment
ob_apartment_012.instance_collection = col_apartment
ob_apartment_011.instance_collection = col_apartment
ob_apartment_010.instance_collection = col_apartment
ob_apartment_009.instance_collection = col_apartment
ob_apartment_008.instance_collection = col_apartment
ob_apartment_007.instance_collection = col_apartment
ob_apartment_006.instance_collection = col_apartment
ob_apartment_005.instance_collection = col_apartment
ob_apartment_004.instance_collection = col_apartment
ob_apartment_003.instance_collection = col_apartment
ob_apartment_002.instance_collection = col_apartment
ob_apartment.instance_collection = col_apartment
ob_apartment_084.instance_collection = col_apartment
ob_apartment_083.instance_collection = col_apartment
ob_apartment_082.instance_collection = col_apartment
ob_apartment_081.instance_collection = col_apartment
ob_apartment_080.instance_collection = col_apartment
ob_apartment_079.instance_collection = col_apartment
ob_apartment_078.instance_collection = col_apartment
ob_apartment_077.instance_collection = col_apartment
ob_apartment_076.instance_collection = col_apartment
ob_apartment_075.instance_collection = col_apartment
ob_apartment_074.instance_collection = col_apartment
ob_apartment_073.instance_collection = col_apartment
ob_apartment_072.instance_collection = col_apartment
ob_apartment_071.instance_collection = col_apartment
ob_apartment_070.instance_collection = col_apartment
ob_apartment_069.instance_collection = col_apartment
ob_apartment_068.instance_collection = col_apartment
ob_apartment_067.instance_collection = col_apartment
ob_apartment_066.instance_collection = col_apartment
ob_apartment_065.instance_collection = col_apartment
ob_apartment_064.instance_collection = col_apartment
ob_apartment_063.instance_collection = col_apartment
ob_apartment_062.instance_collection = col_apartment
ob_apartment_061.instance_collection = col_apartment
ob_apartment_060.instance_collection = col_apartment
ob_apartment_059.instance_collection = col_apartment
ob_apartment_058.instance_collection = col_apartment
ob_apartment_057.instance_collection = col_apartment
ob_apartment_056.instance_collection = col_apartment
ob_apartment_055.instance_collection = col_apartment
ob_apartment_054.instance_collection = col_apartment
ob_apartment_053.instance_collection = col_apartment
ob_apartment_052.instance_collection = col_apartment
ob_apartment_051.instance_collection = col_apartment
ob_apartment_050.instance_collection = col_apartment
ob_apartment_049.instance_collection = col_apartment
ob_apartment_048.instance_collection = col_apartment
ob_apartment_047.instance_collection = col_apartment
ob_apartment_046.instance_collection = col_apartment
ob_apartment_045.instance_collection = col_apartment
ob_apartment_044.instance_collection = col_apartment
ob_apartment_043.instance_collection = col_apartment
ob_apartment_042.instance_collection = col_apartment
ob_apartment_041.instance_collection = col_apartment
ob_apartment_040.instance_collection = col_apartment
ob_apartment_039.instance_collection = col_apartment
ob_apartment_038.instance_collection = col_apartment
ob_apartment_037.instance_collection = col_apartment
ob_apartment_036.instance_collection = col_apartment
ob_apartment_035.instance_collection = col_apartment
ob_apartment_034.instance_collection = col_apartment
ob_apartment_033.instance_collection = col_apartment
ob_apartment_032.instance_collection = col_apartment
ob_apartment_031.instance_collection = col_apartment
ob_apartment_030.instance_collection = col_apartment
ob_apartment_029.instance_collection = col_apartment
ob_apartment_028.instance_collection = col_apartment
ob_apartment_027.instance_collection = col_apartment
ob_apartment_026.instance_collection = col_apartment
ob_apartment_001.instance_collection = col_apartment

# ---- collection membership
col_collection_1.objects.link(ob_point)
col_collection_1.objects.link(ob_cube)
col_collection_1.objects.link(ob_lamp)
col_collection_1.objects.link(ob_camera)
col_collection_1.objects.link(ob_avatar)
col_collection_1.objects.link(ob_avatarcam)
col_collection_1.objects.link(ob_monkey)
col_collection_1.objects.link(ob_jewel_005)
col_collection_1.objects.link(ob_jewel_004)
col_collection_1.objects.link(ob_jewel_003)
col_collection_1.objects.link(ob_jewel_002)
col_collection_1.objects.link(ob_jewel_001)
col_collection_1.objects.link(ob_jewel)
col_collection_1.objects.link(ob_skybox)
col_collection_1.objects.link(ob_tiledfloor_025)
col_collection_1.objects.link(ob_tiledfloor_024)
col_collection_1.objects.link(ob_tiledfloor_023)
col_collection_1.objects.link(ob_tiledfloor_022)
col_collection_1.objects.link(ob_tiledfloor_021)
col_collection_1.objects.link(ob_tiledfloor_020)
col_collection_1.objects.link(ob_tiledfloor_019)
col_collection_1.objects.link(ob_tiledfloor_018)
col_collection_1.objects.link(ob_tiledfloor_017)
col_collection_1.objects.link(ob_tiledfloor_016)
col_collection_1.objects.link(ob_tiledfloor_015)
col_collection_1.objects.link(ob_tiledfloor_014)
col_collection_1.objects.link(ob_tiledfloor_013)
col_collection_1.objects.link(ob_tiledfloor_012)
col_collection_1.objects.link(ob_tiledfloor_011)
col_collection_1.objects.link(ob_tiledfloor_010)
col_collection_1.objects.link(ob_tiledfloor_009)
col_collection_1.objects.link(ob_tiledfloor_008)
col_collection_1.objects.link(ob_tiledfloor_007)
col_collection_1.objects.link(ob_tiledfloor_006)
col_collection_1.objects.link(ob_tiledfloor_005)
col_collection_1.objects.link(ob_tiledfloor_004)
col_collection_1.objects.link(ob_tiledfloor_003)
col_collection_1.objects.link(ob_tiledfloor_002)
col_collection_1.objects.link(ob_tiledfloor_001)
col_collection_1.objects.link(ob_tiledfloor)
col_collection_1.objects.link(ob_apartment_025)
col_collection_1.objects.link(ob_apartment_024)
col_collection_1.objects.link(ob_apartment_023)
col_collection_1.objects.link(ob_apartment_022)
col_collection_1.objects.link(ob_apartment_021)
col_collection_1.objects.link(ob_apartment_020)
col_collection_1.objects.link(ob_apartment_019)
col_collection_1.objects.link(ob_apartment_018)
col_collection_1.objects.link(ob_apartment_017)
col_collection_1.objects.link(ob_apartment_016)
col_collection_1.objects.link(ob_apartment_015)
col_collection_1.objects.link(ob_apartment_014)
col_collection_1.objects.link(ob_apartment_013)
col_collection_1.objects.link(ob_apartment_012)
col_collection_1.objects.link(ob_apartment_011)
col_collection_1.objects.link(ob_apartment_010)
col_collection_1.objects.link(ob_apartment_009)
col_collection_1.objects.link(ob_apartment_008)
col_collection_1.objects.link(ob_apartment_007)
col_collection_1.objects.link(ob_apartment_006)
col_collection_1.objects.link(ob_apartment_005)
col_collection_1.objects.link(ob_apartment_004)
col_collection_1.objects.link(ob_apartment_003)
col_collection_1.objects.link(ob_apartment_002)
col_collection_1.objects.link(ob_apartment)
col_collection_1.objects.link(ob_apartment_084)
col_collection_1.objects.link(ob_apartment_083)
col_collection_1.objects.link(ob_apartment_082)
col_collection_1.objects.link(ob_apartment_081)
col_collection_1.objects.link(ob_apartment_080)
col_collection_1.objects.link(ob_apartment_079)
col_collection_1.objects.link(ob_apartment_078)
col_collection_1.objects.link(ob_apartment_077)
col_collection_1.objects.link(ob_apartment_076)
col_collection_1.objects.link(ob_apartment_075)
col_collection_1.objects.link(ob_apartment_074)
col_collection_1.objects.link(ob_apartment_073)
col_collection_1.objects.link(ob_apartment_072)
col_collection_1.objects.link(ob_apartment_071)
col_collection_1.objects.link(ob_apartment_070)
col_collection_1.objects.link(ob_apartment_069)
col_collection_1.objects.link(ob_apartment_068)
col_collection_1.objects.link(ob_apartment_067)
col_collection_1.objects.link(ob_apartment_066)
col_collection_1.objects.link(ob_apartment_065)
col_collection_1.objects.link(ob_apartment_064)
col_collection_1.objects.link(ob_apartment_063)
col_collection_1.objects.link(ob_apartment_062)
col_collection_1.objects.link(ob_apartment_061)
col_collection_1.objects.link(ob_apartment_060)
col_collection_1.objects.link(ob_apartment_059)
col_collection_1.objects.link(ob_apartment_058)
col_collection_1.objects.link(ob_apartment_057)
col_collection_1.objects.link(ob_apartment_056)
col_collection_1.objects.link(ob_apartment_055)
col_collection_1.objects.link(ob_apartment_054)
col_collection_1.objects.link(ob_apartment_053)
col_collection_1.objects.link(ob_apartment_052)
col_collection_1.objects.link(ob_apartment_051)
col_collection_1.objects.link(ob_apartment_050)
col_collection_1.objects.link(ob_apartment_049)
col_collection_1.objects.link(ob_apartment_048)
col_collection_1.objects.link(ob_apartment_047)
col_collection_1.objects.link(ob_apartment_046)
col_collection_1.objects.link(ob_apartment_045)
col_collection_1.objects.link(ob_apartment_044)
col_collection_1.objects.link(ob_apartment_043)
col_collection_1.objects.link(ob_apartment_042)
col_collection_1.objects.link(ob_apartment_041)
col_collection_1.objects.link(ob_apartment_040)
col_collection_1.objects.link(ob_apartment_039)
col_collection_1.objects.link(ob_apartment_038)
col_collection_1.objects.link(ob_apartment_037)
col_collection_1.objects.link(ob_apartment_036)
col_collection_1.objects.link(ob_apartment_035)
col_collection_1.objects.link(ob_apartment_034)
col_collection_1.objects.link(ob_apartment_033)
col_collection_1.objects.link(ob_apartment_032)
col_collection_1.objects.link(ob_apartment_031)
col_collection_1.objects.link(ob_apartment_030)
col_collection_1.objects.link(ob_apartment_029)
col_collection_1.objects.link(ob_apartment_028)
col_collection_1.objects.link(ob_apartment_027)
col_collection_1.objects.link(ob_apartment_026)
col_collection_1.objects.link(ob_apartment_001)

# ---- scene / render settings (as saved in the file)
scene.camera = ob_avatarcam
scene.frame_start = 1; scene.frame_end = 250; scene.frame_set(1)
scene.render.engine = 'BLENDER_EEVEE_NEXT'
scene.render.image_settings.color_mode = 'RGB'
scene.render.image_settings.compression = 90
scene.render.resolution_percentage = 50
scene.render.dither_intensity = 0.0
scene.render.bake_margin = 2
scene.render.bake_bias = 0.0
scene.cycles.use_denoising = False
scene.cycles.samples = 10
scene.cycles.sampling_pattern = 'TABULATED_SOBOL'
scene.cycles.light_sampling_threshold = 0.0
scene.cycles.use_adaptive_sampling = False
scene.cycles.use_light_tree = False
scene.cycles.blur_glossy = 0.0
scene.cycles.volume_bounces = 1
scene.cycles.pixel_filter_type = 'GAUSSIAN'
scene.cycles.sample_clamp_indirect = 0.0
scene.view_settings.view_transform = 'Standard'
bpy.context.view_layer.update()
